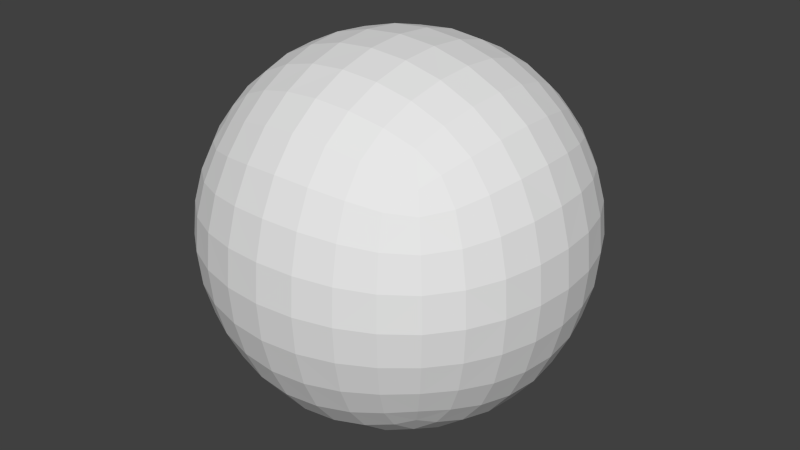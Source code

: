 # Source: gameshell.blend  (saved by Blender 2.79.0; exported with 4.5.12 LTS)
import bpy
from mathutils import Matrix  # noqa: F401  (used for matrix-valued properties, if any)

bpy.ops.wm.read_factory_settings(use_empty=True)
scene = bpy.context.scene
scene.name = 'Scene'

# ---- collections
col_collection_1 = bpy.data.collections.new('Collection 1'); scene.collection.children.link(col_collection_1)

# ---- materials (node trees are filled in below, after node groups)
mat_none = bpy.data.materials.new('None')
mat_none.alpha_threshold = 0.0
mat_none.use_transparent_shadow = False
mat_none.specular_color = (0.8, 0.8, 0.8)
mat_none.roughness = 0.5
mat_none.specular_intensity = 1.0

# ---- material node trees

# ---- world
world_world = bpy.data.worlds.new('World'); scene.world = world_world
world_world.color = (0.05088, 0.05088, 0.05088)
world_world.use_sun_shadow = False
world_world.sun_shadow_jitter_overblur = 0.0
world_world.cycles.sampling_method = 'NONE'
world_world.cycles.sample_map_resolution = 256

# ---- meshes
me_cube = bpy.data.meshes.new('Cube')
me_cube.from_pydata([(-6.714, 0.0, 0.0), (-6.486, -1.338, 1.338), (-6.599, 0.0, 1.362), (-6.148, -1.29, 2.622), (-6.256, 0.0, 2.668), (-5.585, -1.242, 3.794), (-5.684, 0.0, 3.862), (-4.8, -1.218, 4.8), (-4.886, 0.0, 4.886), (-6.599, -1.362, 0.0), (-6.148, -2.622, 1.29), (-5.831, -2.522, 2.522), (-5.312, -2.411, 3.636), (-4.582, -2.353, 4.582), (-6.256, -2.668, 0.0), (-5.585, -3.794, 1.242), (-5.312, -3.636, 2.411), (-4.885, -3.433, 3.433), (-4.27, -3.32, 4.27), (-5.684, -3.862, 0.0), (-4.8, -4.8, 1.218), (-4.582, -4.582, 2.353), (-4.27, -4.27, 3.32), (-3.966, -3.966, 3.966), (-6.486, 1.338, 1.338), (-6.599, 1.362, 0.0), (-6.148, 2.622, 1.29), (-6.256, 2.668, 0.0), (-5.585, 3.794, 1.242), (-5.684, 3.862, 0.0), (-4.8, 4.8, 1.218), (-4.886, 4.886, 0.0), (-6.148, 1.29, 2.622), (-5.831, 2.522, 2.522), (-5.312, 3.636, 2.411), (-4.582, 4.582, 2.353), (-5.585, 1.242, 3.794), (-5.312, 2.411, 3.636), (-4.885, 3.433, 3.433), (-4.27, 4.27, 3.32), (-4.8, 1.218, 4.8), (-4.582, 2.353, 4.582), (-4.27, 3.32, 4.27), (-3.966, 3.966, 3.966), (-6.486, 1.338, -1.338), (-6.599, 0.0, -1.362), (-6.148, 1.29, -2.622), (-6.256, 0.0, -2.668), (-5.585, 1.242, -3.794), (-5.684, 0.0, -3.862), (-4.8, 1.218, -4.8), (-4.886, 0.0, -4.886), (-6.148, 2.622, -1.29), (-5.831, 2.522, -2.522), (-5.312, 2.411, -3.636), (-4.582, 2.353, -4.582), (-5.585, 3.794, -1.242), (-5.312, 3.636, -2.411), (-4.885, 3.433, -3.433), (-4.27, 3.32, -4.27), (-4.8, 4.8, -1.218), (-4.582, 4.582, -2.353), (-4.27, 4.27, -3.32), (-3.966, 3.966, -3.966), (-6.486, -1.338, -1.338), (-6.148, -2.622, -1.29), (-5.585, -3.794, -1.242), (-4.8, -4.8, -1.218), (-4.886, -4.886, 0.0), (-6.148, -1.29, -2.622), (-5.831, -2.522, -2.522), (-5.312, -3.636, -2.411), (-4.582, -4.582, -2.353), (-5.585, -1.242, -3.794), (-5.312, -2.411, -3.636), (-4.885, -3.433, -3.433), (-4.27, -4.27, -3.32), (-4.8, -1.218, -4.8), (-4.582, -2.353, -4.582), (-4.27, -3.32, -4.27), (-3.966, -3.966, -3.966), (0.0, 0.0, -6.714), (-1.338, -1.338, -6.486), (-1.362, 0.0, -6.599), (-2.622, -1.29, -6.148), (-2.668, 0.0, -6.256), (-3.794, -1.242, -5.585), (-3.862, 0.0, -5.684), (0.0, -1.362, -6.599), (-1.29, -2.622, -6.148), (-2.522, -2.522, -5.831), (-3.636, -2.411, -5.312), (0.0, -2.668, -6.256), (-1.242, -3.794, -5.585), (-2.411, -3.636, -5.312), (-3.433, -3.433, -4.885), (0.0, -3.862, -5.684), (-1.218, -4.8, -4.8), (-2.353, -4.582, -4.582), (-3.32, -4.27, -4.27), (-1.338, 1.338, -6.486), (0.0, 1.362, -6.599), (-1.29, 2.622, -6.148), (0.0, 2.668, -6.256), (-1.242, 3.794, -5.585), (0.0, 3.862, -5.684), (-1.218, 4.8, -4.8), (0.0, 4.886, -4.886), (-2.622, 1.29, -6.148), (-2.522, 2.522, -5.831), (-2.411, 3.636, -5.312), (-2.353, 4.582, -4.582), (-3.794, 1.242, -5.585), (-3.636, 2.411, -5.312), (-3.433, 3.433, -4.885), (-3.32, 4.27, -4.27), (1.338, 1.338, -6.486), (1.362, 0.0, -6.599), (2.622, 1.29, -6.148), (2.668, 0.0, -6.256), (3.794, 1.242, -5.585), (3.862, 0.0, -5.684), (4.8, 1.218, -4.8), (4.886, 0.0, -4.886), (1.29, 2.622, -6.148), (2.522, 2.522, -5.831), (3.636, 2.411, -5.312), (4.582, 2.353, -4.582), (1.242, 3.794, -5.585), (2.411, 3.636, -5.312), (3.433, 3.433, -4.885), (4.27, 3.32, -4.27), (1.218, 4.8, -4.8), (2.353, 4.582, -4.582), (3.32, 4.27, -4.27), (3.966, 3.966, -3.966), (1.338, -1.338, -6.486), (1.29, -2.622, -6.148), (1.242, -3.794, -5.585), (1.218, -4.8, -4.8), (0.0, -4.886, -4.886), (2.622, -1.29, -6.148), (2.522, -2.522, -5.831), (2.411, -3.636, -5.312), (2.353, -4.582, -4.582), (3.794, -1.242, -5.585), (3.636, -2.411, -5.312), (3.433, -3.433, -4.885), (3.32, -4.27, -4.27), (4.8, -1.218, -4.8), (4.582, -2.353, -4.582), (4.27, -3.32, -4.27), (3.966, -3.966, -3.966), (6.714, 0.0, 0.0), (6.486, -1.338, -1.338), (6.599, 0.0, -1.362), (6.148, -1.29, -2.622), (6.256, 0.0, -2.668), (5.585, -1.242, -3.794), (5.684, 0.0, -3.862), (6.599, -1.362, 0.0), (6.148, -2.622, -1.29), (5.831, -2.522, -2.522), (5.312, -2.411, -3.636), (6.256, -2.668, 0.0), (5.585, -3.794, -1.242), (5.312, -3.636, -2.411), (4.885, -3.433, -3.433), (5.684, -3.862, 0.0), (4.8, -4.8, -1.218), (4.582, -4.582, -2.353), (4.27, -4.27, -3.32), (6.486, 1.338, -1.338), (6.599, 1.362, 0.0), (6.148, 2.622, -1.29), (6.256, 2.668, 0.0), (5.585, 3.794, -1.242), (5.684, 3.862, 0.0), (4.8, 4.8, -1.218), (4.886, 4.886, 0.0), (6.148, 1.29, -2.622), (5.831, 2.522, -2.522), (5.312, 3.636, -2.411), (4.582, 4.582, -2.353), (5.585, 1.242, -3.794), (5.312, 2.411, -3.636), (4.885, 3.433, -3.433), (4.27, 4.27, -3.32), (6.486, 1.338, 1.338), (6.599, 0.0, 1.362), (6.148, 1.29, 2.622), (6.256, 0.0, 2.668), (5.585, 1.242, 3.794), (5.684, 0.0, 3.862), (4.8, 1.218, 4.8), (4.886, 0.0, 4.886), (6.148, 2.622, 1.29), (5.831, 2.522, 2.522), (5.312, 2.411, 3.636), (4.582, 2.353, 4.582), (5.585, 3.794, 1.242), (5.312, 3.636, 2.411), (4.885, 3.433, 3.433), (4.27, 3.32, 4.27), (4.8, 4.8, 1.218), (4.582, 4.582, 2.353), (4.27, 4.27, 3.32), (3.966, 3.966, 3.966), (6.486, -1.338, 1.338), (6.148, -2.622, 1.29), (5.585, -3.794, 1.242), (4.8, -4.8, 1.218), (4.886, -4.886, 0.0), (6.148, -1.29, 2.622), (5.831, -2.522, 2.522), (5.312, -3.636, 2.411), (4.582, -4.582, 2.353), (5.585, -1.242, 3.794), (5.312, -2.411, 3.636), (4.885, -3.433, 3.433), (4.27, -4.27, 3.32), (4.8, -1.218, 4.8), (4.582, -2.353, 4.582), (4.27, -3.32, 4.27), (3.966, -3.966, 3.966), (0.0, 0.0, 6.714), (1.338, -1.338, 6.486), (1.362, 0.0, 6.599), (2.622, -1.29, 6.148), (2.668, 0.0, 6.256), (3.794, -1.242, 5.585), (3.862, 0.0, 5.684), (0.0, -1.362, 6.599), (1.29, -2.622, 6.148), (2.522, -2.522, 5.831), (3.636, -2.411, 5.312), (0.0, -2.668, 6.256), (1.242, -3.794, 5.585), (2.411, -3.636, 5.312), (3.433, -3.433, 4.885), (0.0, -3.862, 5.684), (1.218, -4.8, 4.8), (2.353, -4.582, 4.582), (3.32, -4.27, 4.27), (1.338, 1.338, 6.486), (0.0, 1.362, 6.599), (1.29, 2.622, 6.148), (0.0, 2.668, 6.256), (1.242, 3.794, 5.585), (0.0, 3.862, 5.684), (1.218, 4.8, 4.8), (0.0, 4.886, 4.886), (2.622, 1.29, 6.148), (2.522, 2.522, 5.831), (2.411, 3.636, 5.312), (2.353, 4.582, 4.582), (3.794, 1.242, 5.585), (3.636, 2.411, 5.312), (3.433, 3.433, 4.885), (3.32, 4.27, 4.27), (-1.338, 1.338, 6.486), (-1.362, 0.0, 6.599), (-2.622, 1.29, 6.148), (-2.668, 0.0, 6.256), (-3.794, 1.242, 5.585), (-3.862, 0.0, 5.684), (-1.29, 2.622, 6.148), (-2.522, 2.522, 5.831), (-3.636, 2.411, 5.312), (-1.242, 3.794, 5.585), (-2.411, 3.636, 5.312), (-3.433, 3.433, 4.885), (-1.218, 4.8, 4.8), (-2.353, 4.582, 4.582), (-3.32, 4.27, 4.27), (-1.338, -1.338, 6.486), (-1.29, -2.622, 6.148), (-1.242, -3.794, 5.585), (-1.218, -4.8, 4.8), (0.0, -4.886, 4.886), (-2.622, -1.29, 6.148), (-2.522, -2.522, 5.831), (-2.411, -3.636, 5.312), (-2.353, -4.582, 4.582), (-3.794, -1.242, 5.585), (-3.636, -2.411, 5.312), (-3.433, -3.433, 4.885), (-3.32, -4.27, 4.27), (0.0, -6.714, 0.0), (-1.338, -6.486, -1.338), (0.0, -6.599, -1.362), (-1.29, -6.148, -2.622), (0.0, -6.256, -2.668), (-1.242, -5.585, -3.794), (0.0, -5.684, -3.862), (-1.362, -6.599, 0.0), (-2.622, -6.148, -1.29), (-2.522, -5.831, -2.522), (-2.411, -5.312, -3.636), (-2.668, -6.256, 0.0), (-3.794, -5.585, -1.242), (-3.636, -5.312, -2.411), (-3.433, -4.885, -3.433), (-3.862, -5.684, 0.0), (1.338, -6.486, -1.338), (1.362, -6.599, 0.0), (2.622, -6.148, -1.29), (2.668, -6.256, 0.0), (3.794, -5.585, -1.242), (3.862, -5.684, 0.0), (1.29, -6.148, -2.622), (2.522, -5.831, -2.522), (3.636, -5.312, -2.411), (1.242, -5.585, -3.794), (2.411, -5.312, -3.636), (3.433, -4.885, -3.433), (1.338, -6.486, 1.338), (0.0, -6.599, 1.362), (1.29, -6.148, 2.622), (0.0, -6.256, 2.668), (1.242, -5.585, 3.794), (0.0, -5.684, 3.862), (2.622, -6.148, 1.29), (2.522, -5.831, 2.522), (2.411, -5.312, 3.636), (3.794, -5.585, 1.242), (3.636, -5.312, 2.411), (3.433, -4.885, 3.433), (-1.338, -6.486, 1.338), (-2.622, -6.148, 1.29), (-3.794, -5.585, 1.242), (-1.29, -6.148, 2.622), (-2.522, -5.831, 2.522), (-3.636, -5.312, 2.411), (-1.242, -5.585, 3.794), (-2.411, -5.312, 3.636), (-3.433, -4.885, 3.433), (0.0, 6.714, 0.0), (1.338, 6.486, -1.338), (0.0, 6.599, -1.362), (1.29, 6.148, -2.622), (0.0, 6.256, -2.668), (1.242, 5.585, -3.794), (0.0, 5.684, -3.862), (1.362, 6.599, 0.0), (2.622, 6.148, -1.29), (2.522, 5.831, -2.522), (2.411, 5.312, -3.636), (2.668, 6.256, 0.0), (3.794, 5.585, -1.242), (3.636, 5.312, -2.411), (3.433, 4.885, -3.433), (3.862, 5.684, 0.0), (-1.338, 6.486, -1.338), (-1.362, 6.599, 0.0), (-2.622, 6.148, -1.29), (-2.668, 6.256, 0.0), (-3.794, 5.585, -1.242), (-3.862, 5.684, 0.0), (-1.29, 6.148, -2.622), (-2.522, 5.831, -2.522), (-3.636, 5.312, -2.411), (-1.242, 5.585, -3.794), (-2.411, 5.312, -3.636), (-3.433, 4.885, -3.433), (-1.338, 6.486, 1.338), (0.0, 6.599, 1.362), (-1.29, 6.148, 2.622), (0.0, 6.256, 2.668), (-1.242, 5.585, 3.794), (0.0, 5.684, 3.862), (-2.622, 6.148, 1.29), (-2.522, 5.831, 2.522), (-2.411, 5.312, 3.636), (-3.794, 5.585, 1.242), (-3.636, 5.312, 2.411), (-3.433, 4.885, 3.433), (1.338, 6.486, 1.338), (2.622, 6.148, 1.29), (3.794, 5.585, 1.242), (1.29, 6.148, 2.622), (2.522, 5.831, 2.522), (3.636, 5.312, 2.411), (1.242, 5.585, 3.794), (2.411, 5.312, 3.636), (3.433, 4.885, 3.433)], [], [(0, 2, 1), (2, 4, 3), (4, 6, 5), (6, 8, 7), (9, 1, 10), (1, 3, 11), (3, 5, 12), (5, 7, 13), (14, 10, 15), (10, 11, 16), (11, 12, 17), (12, 13, 18), (19, 15, 20), (15, 16, 21), (16, 17, 22), (17, 18, 23), (0, 25, 24), (25, 27, 26), (27, 29, 28), (29, 31, 30), (2, 24, 32), (24, 26, 33), (26, 28, 34), (28, 30, 35), (4, 32, 36), (32, 33, 37), (33, 34, 38), (34, 35, 39), (6, 36, 40), (36, 37, 41), (37, 38, 42), (38, 39, 43), (0, 45, 44), (45, 47, 46), (47, 49, 48), (49, 51, 50), (25, 44, 52), (44, 46, 53), (46, 48, 54), (48, 50, 55), (27, 52, 56), (52, 53, 57), (53, 54, 58), (54, 55, 59), (29, 56, 60), (56, 57, 61), (57, 58, 62), (58, 59, 63), (0, 9, 64), (9, 14, 65), (14, 19, 66), (19, 68, 67), (45, 64, 69), (64, 65, 70), (65, 66, 71), (66, 67, 72), (47, 69, 73), (69, 70, 74), (70, 71, 75), (71, 72, 76), (49, 73, 77), (73, 74, 78), (74, 75, 79), (75, 76, 80), (81, 83, 82), (83, 85, 84), (85, 87, 86), (87, 51, 77), (88, 82, 89), (82, 84, 90), (84, 86, 91), (86, 77, 78), (92, 89, 93), (89, 90, 94), (90, 91, 95), (91, 78, 79), (96, 93, 97), (93, 94, 98), (94, 95, 99), (95, 79, 80), (81, 101, 100), (101, 103, 102), (103, 105, 104), (105, 107, 106), (83, 100, 108), (100, 102, 109), (102, 104, 110), (104, 106, 111), (85, 108, 112), (108, 109, 113), (109, 110, 114), (110, 111, 115), (87, 112, 50), (112, 113, 55), (113, 114, 59), (114, 115, 63), (81, 117, 116), (117, 119, 118), (119, 121, 120), (121, 123, 122), (101, 116, 124), (116, 118, 125), (118, 120, 126), (120, 122, 127), (103, 124, 128), (124, 125, 129), (125, 126, 130), (126, 127, 131), (105, 128, 132), (128, 129, 133), (129, 130, 134), (130, 131, 135), (81, 88, 136), (88, 92, 137), (92, 96, 138), (96, 140, 139), (117, 136, 141), (136, 137, 142), (137, 138, 143), (138, 139, 144), (119, 141, 145), (141, 142, 146), (142, 143, 147), (143, 144, 148), (121, 145, 149), (145, 146, 150), (146, 147, 151), (147, 148, 152), (153, 155, 154), (155, 157, 156), (157, 159, 158), (159, 123, 149), (160, 154, 161), (154, 156, 162), (156, 158, 163), (158, 149, 150), (164, 161, 165), (161, 162, 166), (162, 163, 167), (163, 150, 151), (168, 165, 169), (165, 166, 170), (166, 167, 171), (167, 151, 152), (153, 173, 172), (173, 175, 174), (175, 177, 176), (177, 179, 178), (155, 172, 180), (172, 174, 181), (174, 176, 182), (176, 178, 183), (157, 180, 184), (180, 181, 185), (181, 182, 186), (182, 183, 187), (159, 184, 122), (184, 185, 127), (185, 186, 131), (186, 187, 135), (153, 189, 188), (189, 191, 190), (191, 193, 192), (193, 195, 194), (173, 188, 196), (188, 190, 197), (190, 192, 198), (192, 194, 199), (175, 196, 200), (196, 197, 201), (197, 198, 202), (198, 199, 203), (177, 200, 204), (200, 201, 205), (201, 202, 206), (202, 203, 207), (153, 160, 208), (160, 164, 209), (164, 168, 210), (168, 212, 211), (189, 208, 213), (208, 209, 214), (209, 210, 215), (210, 211, 216), (191, 213, 217), (213, 214, 218), (214, 215, 219), (215, 216, 220), (193, 217, 221), (217, 218, 222), (218, 219, 223), (219, 220, 224), (225, 227, 226), (227, 229, 228), (229, 231, 230), (231, 195, 221), (232, 226, 233), (226, 228, 234), (228, 230, 235), (230, 221, 222), (236, 233, 237), (233, 234, 238), (234, 235, 239), (235, 222, 223), (240, 237, 241), (237, 238, 242), (238, 239, 243), (239, 223, 224), (225, 245, 244), (245, 247, 246), (247, 249, 248), (249, 251, 250), (227, 244, 252), (244, 246, 253), (246, 248, 254), (248, 250, 255), (229, 252, 256), (252, 253, 257), (253, 254, 258), (254, 255, 259), (231, 256, 194), (256, 257, 199), (257, 258, 203), (258, 259, 207), (225, 261, 260), (261, 263, 262), (263, 265, 264), (265, 8, 40), (245, 260, 266), (260, 262, 267), (262, 264, 268), (264, 40, 41), (247, 266, 269), (266, 267, 270), (267, 268, 271), (268, 41, 42), (249, 269, 272), (269, 270, 273), (270, 271, 274), (271, 42, 43), (225, 232, 275), (232, 236, 276), (236, 240, 277), (240, 279, 278), (261, 275, 280), (275, 276, 281), (276, 277, 282), (277, 278, 283), (263, 280, 284), (280, 281, 285), (281, 282, 286), (282, 283, 287), (265, 284, 7), (284, 285, 13), (285, 286, 18), (286, 287, 23), (288, 290, 289), (290, 292, 291), (292, 294, 293), (294, 140, 97), (295, 289, 296), (289, 291, 297), (291, 293, 298), (293, 97, 98), (299, 296, 300), (296, 297, 301), (297, 298, 302), (298, 98, 99), (303, 300, 67), (300, 301, 72), (301, 302, 76), (302, 99, 80), (288, 305, 304), (305, 307, 306), (307, 309, 308), (309, 212, 169), (290, 304, 310), (304, 306, 311), (306, 308, 312), (308, 169, 170), (292, 310, 313), (310, 311, 314), (311, 312, 315), (312, 170, 171), (294, 313, 139), (313, 314, 144), (314, 315, 148), (315, 171, 152), (288, 317, 316), (317, 319, 318), (319, 321, 320), (321, 279, 241), (305, 316, 322), (316, 318, 323), (318, 320, 324), (320, 241, 242), (307, 322, 325), (322, 323, 326), (323, 324, 327), (324, 242, 243), (309, 325, 211), (325, 326, 216), (326, 327, 220), (327, 243, 224), (288, 295, 328), (295, 299, 329), (299, 303, 330), (303, 68, 20), (317, 328, 331), (328, 329, 332), (329, 330, 333), (330, 20, 21), (319, 331, 334), (331, 332, 335), (332, 333, 336), (333, 21, 22), (321, 334, 278), (334, 335, 283), (335, 336, 287), (336, 22, 23), (337, 339, 338), (339, 341, 340), (341, 343, 342), (343, 107, 132), (344, 338, 345), (338, 340, 346), (340, 342, 347), (342, 132, 133), (348, 345, 349), (345, 346, 350), (346, 347, 351), (347, 133, 134), (352, 349, 178), (349, 350, 183), (350, 351, 187), (351, 134, 135), (337, 354, 353), (354, 356, 355), (356, 358, 357), (358, 31, 60), (339, 353, 359), (353, 355, 360), (355, 357, 361), (357, 60, 61), (341, 359, 362), (359, 360, 363), (360, 361, 364), (361, 61, 62), (343, 362, 106), (362, 363, 111), (363, 364, 115), (364, 62, 63), (337, 366, 365), (366, 368, 367), (368, 370, 369), (370, 251, 272), (354, 365, 371), (365, 367, 372), (367, 369, 373), (369, 272, 273), (356, 371, 374), (371, 372, 375), (372, 373, 376), (373, 273, 274), (358, 374, 30), (374, 375, 35), (375, 376, 39), (376, 274, 43), (337, 344, 377), (344, 348, 378), (348, 352, 379), (352, 179, 204), (366, 377, 380), (377, 378, 381), (378, 379, 382), (379, 204, 205), (368, 380, 383), (380, 381, 384), (381, 382, 385), (382, 205, 206), (370, 383, 250), (383, 384, 255), (384, 385, 259), (385, 206, 207), (0, 1, 9), (2, 3, 1), (4, 5, 3), (6, 7, 5), (9, 10, 14), (1, 11, 10), (3, 12, 11), (5, 13, 12), (14, 15, 19), (10, 16, 15), (11, 17, 16), (12, 18, 17), (19, 20, 68), (15, 21, 20), (16, 22, 21), (17, 23, 22), (0, 24, 2), (25, 26, 24), (27, 28, 26), (29, 30, 28), (2, 32, 4), (24, 33, 32), (26, 34, 33), (28, 35, 34), (4, 36, 6), (32, 37, 36), (33, 38, 37), (34, 39, 38), (6, 40, 8), (36, 41, 40), (37, 42, 41), (38, 43, 42), (0, 44, 25), (45, 46, 44), (47, 48, 46), (49, 50, 48), (25, 52, 27), (44, 53, 52), (46, 54, 53), (48, 55, 54), (27, 56, 29), (52, 57, 56), (53, 58, 57), (54, 59, 58), (29, 60, 31), (56, 61, 60), (57, 62, 61), (58, 63, 62), (0, 64, 45), (9, 65, 64), (14, 66, 65), (19, 67, 66), (45, 69, 47), (64, 70, 69), (65, 71, 70), (66, 72, 71), (47, 73, 49), (69, 74, 73), (70, 75, 74), (71, 76, 75), (49, 77, 51), (73, 78, 77), (74, 79, 78), (75, 80, 79), (81, 82, 88), (83, 84, 82), (85, 86, 84), (87, 77, 86), (88, 89, 92), (82, 90, 89), (84, 91, 90), (86, 78, 91), (92, 93, 96), (89, 94, 93), (90, 95, 94), (91, 79, 95), (96, 97, 140), (93, 98, 97), (94, 99, 98), (95, 80, 99), (81, 100, 83), (101, 102, 100), (103, 104, 102), (105, 106, 104), (83, 108, 85), (100, 109, 108), (102, 110, 109), (104, 111, 110), (85, 112, 87), (108, 113, 112), (109, 114, 113), (110, 115, 114), (87, 50, 51), (112, 55, 50), (113, 59, 55), (114, 63, 59), (81, 116, 101), (117, 118, 116), (119, 120, 118), (121, 122, 120), (101, 124, 103), (116, 125, 124), (118, 126, 125), (120, 127, 126), (103, 128, 105), (124, 129, 128), (125, 130, 129), (126, 131, 130), (105, 132, 107), (128, 133, 132), (129, 134, 133), (130, 135, 134), (81, 136, 117), (88, 137, 136), (92, 138, 137), (96, 139, 138), (117, 141, 119), (136, 142, 141), (137, 143, 142), (138, 144, 143), (119, 145, 121), (141, 146, 145), (142, 147, 146), (143, 148, 147), (121, 149, 123), (145, 150, 149), (146, 151, 150), (147, 152, 151), (153, 154, 160), (155, 156, 154), (157, 158, 156), (159, 149, 158), (160, 161, 164), (154, 162, 161), (156, 163, 162), (158, 150, 163), (164, 165, 168), (161, 166, 165), (162, 167, 166), (163, 151, 167), (168, 169, 212), (165, 170, 169), (166, 171, 170), (167, 152, 171), (153, 172, 155), (173, 174, 172), (175, 176, 174), (177, 178, 176), (155, 180, 157), (172, 181, 180), (174, 182, 181), (176, 183, 182), (157, 184, 159), (180, 185, 184), (181, 186, 185), (182, 187, 186), (159, 122, 123), (184, 127, 122), (185, 131, 127), (186, 135, 131), (153, 188, 173), (189, 190, 188), (191, 192, 190), (193, 194, 192), (173, 196, 175), (188, 197, 196), (190, 198, 197), (192, 199, 198), (175, 200, 177), (196, 201, 200), (197, 202, 201), (198, 203, 202), (177, 204, 179), (200, 205, 204), (201, 206, 205), (202, 207, 206), (153, 208, 189), (160, 209, 208), (164, 210, 209), (168, 211, 210), (189, 213, 191), (208, 214, 213), (209, 215, 214), (210, 216, 215), (191, 217, 193), (213, 218, 217), (214, 219, 218), (215, 220, 219), (193, 221, 195), (217, 222, 221), (218, 223, 222), (219, 224, 223), (225, 226, 232), (227, 228, 226), (229, 230, 228), (231, 221, 230), (232, 233, 236), (226, 234, 233), (228, 235, 234), (230, 222, 235), (236, 237, 240), (233, 238, 237), (234, 239, 238), (235, 223, 239), (240, 241, 279), (237, 242, 241), (238, 243, 242), (239, 224, 243), (225, 244, 227), (245, 246, 244), (247, 248, 246), (249, 250, 248), (227, 252, 229), (244, 253, 252), (246, 254, 253), (248, 255, 254), (229, 256, 231), (252, 257, 256), (253, 258, 257), (254, 259, 258), (231, 194, 195), (256, 199, 194), (257, 203, 199), (258, 207, 203), (225, 260, 245), (261, 262, 260), (263, 264, 262), (265, 40, 264), (245, 266, 247), (260, 267, 266), (262, 268, 267), (264, 41, 268), (247, 269, 249), (266, 270, 269), (267, 271, 270), (268, 42, 271), (249, 272, 251), (269, 273, 272), (270, 274, 273), (271, 43, 274), (225, 275, 261), (232, 276, 275), (236, 277, 276), (240, 278, 277), (261, 280, 263), (275, 281, 280), (276, 282, 281), (277, 283, 282), (263, 284, 265), (280, 285, 284), (281, 286, 285), (282, 287, 286), (265, 7, 8), (284, 13, 7), (285, 18, 13), (286, 23, 18), (288, 289, 295), (290, 291, 289), (292, 293, 291), (294, 97, 293), (295, 296, 299), (289, 297, 296), (291, 298, 297), (293, 98, 298), (299, 300, 303), (296, 301, 300), (297, 302, 301), (298, 99, 302), (303, 67, 68), (300, 72, 67), (301, 76, 72), (302, 80, 76), (288, 304, 290), (305, 306, 304), (307, 308, 306), (309, 169, 308), (290, 310, 292), (304, 311, 310), (306, 312, 311), (308, 170, 312), (292, 313, 294), (310, 314, 313), (311, 315, 314), (312, 171, 315), (294, 139, 140), (313, 144, 139), (314, 148, 144), (315, 152, 148), (288, 316, 305), (317, 318, 316), (319, 320, 318), (321, 241, 320), (305, 322, 307), (316, 323, 322), (318, 324, 323), (320, 242, 324), (307, 325, 309), (322, 326, 325), (323, 327, 326), (324, 243, 327), (309, 211, 212), (325, 216, 211), (326, 220, 216), (327, 224, 220), (288, 328, 317), (295, 329, 328), (299, 330, 329), (303, 20, 330), (317, 331, 319), (328, 332, 331), (329, 333, 332), (330, 21, 333), (319, 334, 321), (331, 335, 334), (332, 336, 335), (333, 22, 336), (321, 278, 279), (334, 283, 278), (335, 287, 283), (336, 23, 287), (337, 338, 344), (339, 340, 338), (341, 342, 340), (343, 132, 342), (344, 345, 348), (338, 346, 345), (340, 347, 346), (342, 133, 347), (348, 349, 352), (345, 350, 349), (346, 351, 350), (347, 134, 351), (352, 178, 179), (349, 183, 178), (350, 187, 183), (351, 135, 187), (337, 353, 339), (354, 355, 353), (356, 357, 355), (358, 60, 357), (339, 359, 341), (353, 360, 359), (355, 361, 360), (357, 61, 361), (341, 362, 343), (359, 363, 362), (360, 364, 363), (361, 62, 364), (343, 106, 107), (362, 111, 106), (363, 115, 111), (364, 63, 115), (337, 365, 354), (366, 367, 365), (368, 369, 367), (370, 272, 369), (354, 371, 356), (365, 372, 371), (367, 373, 372), (369, 273, 373), (356, 374, 358), (371, 375, 374), (372, 376, 375), (373, 274, 376), (358, 30, 31), (374, 35, 30), (375, 39, 35), (376, 43, 39), (337, 377, 366), (344, 378, 377), (348, 379, 378), (352, 204, 379), (366, 380, 368), (377, 381, 380), (378, 382, 381), (379, 205, 382), (368, 383, 370), (380, 384, 383), (381, 385, 384), (382, 206, 385), (370, 250, 251), (383, 255, 250), (384, 259, 255), (385, 207, 259)])
me_cube.materials.append(mat_none)
me_cube.use_remesh_preserve_volume = False
me_cube.use_remesh_preserve_attributes = False
me_cube.use_mirror_vertex_groups = False
me_cube.update()
me_cube.normals_split_custom_set([tuple(v) for v in zip(*[iter([0.9928, 0.08551, -0.08378, 0.9928, 0.08551, -0.08378, 0.9928, 0.08551, -0.08378, 0.9631, 0.08976, -0.2536, 0.9631, 0.08976, -0.2536, 0.9631, 0.08976, -0.2536, 0.8978, 0.09477, -0.4301, 0.8978, 0.09477, -0.4301, 0.8978, 0.09477, -0.4301, 0.7849, 0.09787, -0.6119, 0.7849, 0.09787, -0.6119, 0.7849, 0.09787, -0.6119, 0.9625, 0.2571, -0.08606, 0.9625, 0.2571, -0.08606, 0.9625, 0.2571, -0.08606, 0.9311, 0.2603, -0.2554, 0.9311, 0.2603, -0.2554, 0.9311, 0.2603, -0.2554, 0.8663, 0.2606, -0.4262, 0.8663, 0.2606, -0.4262, 0.8663, 0.2606, -0.4262, 0.7583, 0.2604, -0.5977, 0.7583, 0.2604, -0.5977, 0.7583, 0.2604, -0.5977, 0.8965, 0.4337, -0.09074, 0.8965, 0.4337, -0.09074, 0.8965, 0.4337, -0.09074, 0.8657, 0.4292, -0.2575, 0.8657, 0.4292, -0.2575, 0.8657, 0.4292, -0.2575, 0.806, 0.4196, -0.4175, 0.806, 0.4196, -0.4175, 0.806, 0.4196, -0.4175, 0.7089, 0.4134, -0.5715, 0.7089, 0.4134, -0.5715, 0.7089, 0.4134, -0.5715, 0.7838, 0.6137, -0.09573, 0.7838, 0.6137, -0.09573, 0.7838, 0.6137, -0.09573, 0.7575, 0.5995, -0.2585, 0.7575, 0.5995, -0.2585, 0.7575, 0.5995, -0.2585, 0.708, 0.575, -0.4099, 0.708, 0.575, -0.4099, 0.708, 0.575, -0.4099, 0.6339, 0.5537, -0.54, 0.6339, 0.5537, -0.54, 0.6339, 0.5537, -0.54, 0.9928, -0.08378, -0.08551, 0.9928, -0.08378, -0.08551, 0.9928, -0.08378, -0.08551, 0.9631, -0.2536, -0.08976, 0.9631, -0.2536, -0.08976, 0.9631, -0.2536, -0.08976, 0.8978, -0.4301, -0.09477, 0.8978, -0.4301, -0.09477, 0.8978, -0.4301, -0.09477, 0.7849, -0.6119, -0.09787, 0.7849, -0.6119, -0.09787, 0.7849, -0.6119, -0.09787, 0.9625, -0.08606, -0.2571, 0.9625, -0.08606, -0.2571, 0.9625, -0.08606, -0.2571, 0.9311, -0.2554, -0.2603, 0.9311, -0.2554, -0.2603, 0.9311, -0.2554, -0.2603, 0.8663, -0.4262, -0.2606, 0.8663, -0.4262, -0.2606, 0.8663, -0.4262, -0.2606, 0.7583, -0.5977, -0.2604, 0.7583, -0.5977, -0.2604, 0.7583, -0.5977, -0.2604, 0.8965, -0.09074, -0.4337, 0.8965, -0.09074, -0.4337, 0.8965, -0.09074, -0.4337, 0.8657, -0.2575, -0.4292, 0.8657, -0.2575, -0.4292, 0.8657, -0.2575, -0.4292, 0.806, -0.4175, -0.4196, 0.806, -0.4175, -0.4196, 0.806, -0.4175, -0.4196, 0.7089, -0.5715, -0.4134, 0.7089, -0.5715, -0.4134, 0.7089, -0.5715, -0.4134, 0.7838, -0.09573, -0.6137, 0.7838, -0.09573, -0.6137, 0.7838, -0.09573, -0.6137, 0.7575, -0.2585, -0.5995, 0.7575, -0.2585, -0.5995, 0.7575, -0.2585, -0.5995, 0.708, -0.4099, -0.575, 0.708, -0.4099, -0.575, 0.708, -0.4099, -0.575, 0.6339, -0.54, -0.5537, 0.6339, -0.54, -0.5537, 0.6339, -0.54, -0.5537, 0.9928, -0.08551, 0.08378, 0.9928, -0.08551, 0.08378, 0.9928, -0.08551, 0.08378, 0.9631, -0.08976, 0.2536, 0.9631, -0.08976, 0.2536, 0.9631, -0.08976, 0.2536, 0.8978, -0.09477, 0.4301, 0.8978, -0.09477, 0.4301, 0.8978, -0.09477, 0.4301, 0.7849, -0.09787, 0.6119, 0.7849, -0.09787, 0.6119, 0.7849, -0.09787, 0.6119, 0.9625, -0.2571, 0.08606, 0.9625, -0.2571, 0.08606, 0.9625, -0.2571, 0.08606, 0.9311, -0.2603, 0.2554, 0.9311, -0.2603, 0.2554, 0.9311, -0.2603, 0.2554, 0.8663, -0.2606, 0.4262, 0.8663, -0.2606, 0.4262, 0.8663, -0.2606, 0.4262, 0.7583, -0.2604, 0.5977, 0.7583, -0.2604, 0.5977, 0.7583, -0.2604, 0.5977, 0.8965, -0.4337, 0.09074, 0.8965, -0.4337, 0.09074, 0.8965, -0.4337, 0.09074, 0.8657, -0.4292, 0.2575, 0.8657, -0.4292, 0.2575, 0.8657, -0.4292, 0.2575, 0.806, -0.4196, 0.4175, 0.806, -0.4196, 0.4175, 0.806, -0.4196, 0.4175, 0.7089, -0.4134, 0.5715, 0.7089, -0.4134, 0.5715, 0.7089, -0.4134, 0.5715, 0.7838, -0.6137, 0.09573, 0.7838, -0.6137, 0.09573, 0.7838, -0.6137, 0.09573, 0.7575, -0.5995, 0.2585, 0.7575, -0.5995, 0.2585, 0.7575, -0.5995, 0.2585, 0.708, -0.575, 0.4099, 0.708, -0.575, 0.4099, 0.708, -0.575, 0.4099, 0.6339, -0.5537, 0.54, 0.6339, -0.5537, 0.54, 0.6339, -0.5537, 0.54, 0.9928, 0.08378, 0.08551, 0.9928, 0.08378, 0.08551, 0.9928, 0.08378, 0.08551, 0.9631, 0.2536, 0.08976, 0.9631, 0.2536, 0.08976, 0.9631, 0.2536, 0.08976, 0.8978, 0.4301, 0.09477, 0.8978, 0.4301, 0.09477, 0.8978, 0.4301, 0.09477, 0.7849, 0.6119, 0.09787, 0.7849, 0.6119, 0.09787, 0.7849, 0.6119, 0.09787, 0.9625, 0.08606, 0.2571, 0.9625, 0.08606, 0.2571, 0.9625, 0.08606, 0.2571, 0.9311, 0.2554, 0.2603, 0.9311, 0.2554, 0.2603, 0.9311, 0.2554, 0.2603, 0.8663, 0.4262, 0.2606, 0.8663, 0.4262, 0.2606, 0.8663, 0.4262, 0.2606, 0.7583, 0.5977, 0.2604, 0.7583, 0.5977, 0.2604, 0.7583, 0.5977, 0.2604, 0.8965, 0.09074, 0.4337, 0.8965, 0.09074, 0.4337, 0.8965, 0.09074, 0.4337, 0.8657, 0.2575, 0.4292, 0.8657, 0.2575, 0.4292, 0.8657, 0.2575, 0.4292, 0.806, 0.4175, 0.4196, 0.806, 0.4175, 0.4196, 0.806, 0.4175, 0.4196, 0.7089, 0.5715, 0.4134, 0.7089, 0.5715, 0.4134, 0.7089, 0.5715, 0.4134, 0.7838, 0.09573, 0.6137, 0.7838, 0.09573, 0.6137, 0.7838, 0.09573, 0.6137, 0.7575, 0.2585, 0.5995, 0.7575, 0.2585, 0.5995, 0.7575, 0.2585, 0.5995, 0.708, 0.4099, 0.575, 0.708, 0.4099, 0.575, 0.708, 0.4099, 0.575, 0.6339, 0.54, 0.5537, 0.6339, 0.54, 0.5537, 0.6339, 0.54, 0.5537, 0.08378, 0.08551, 0.9928, 0.08378, 0.08551, 0.9928, 0.08378, 0.08551, 0.9928, 0.2536, 0.08976, 0.9631, 0.2536, 0.08976, 0.9631, 0.2536, 0.08976, 0.9631, 0.4301, 0.09477, 0.8978, 0.4301, 0.09477, 0.8978, 0.4301, 0.09477, 0.8978, 0.6119, 0.09787, 0.7849, 0.6119, 0.09787, 0.7849, 0.6119, 0.09787, 0.7849, 0.08606, 0.2571, 0.9625, 0.08606, 0.2571, 0.9625, 0.08606, 0.2571, 0.9625, 0.2554, 0.2603, 0.9311, 0.2554, 0.2603, 0.9311, 0.2554, 0.2603, 0.9311, 0.4262, 0.2606, 0.8663, 0.4262, 0.2606, 0.8663, 0.4262, 0.2606, 0.8663, 0.5977, 0.2604, 0.7583, 0.5977, 0.2604, 0.7583, 0.5977, 0.2604, 0.7583, 0.09074, 0.4337, 0.8965, 0.09074, 0.4337, 0.8965, 0.09074, 0.4337, 0.8965, 0.2575, 0.4292, 0.8657, 0.2575, 0.4292, 0.8657, 0.2575, 0.4292, 0.8657, 0.4175, 0.4196, 0.806, 0.4175, 0.4196, 0.806, 0.4175, 0.4196, 0.806, 0.5715, 0.4134, 0.7089, 0.5715, 0.4134, 0.7089, 0.5715, 0.4134, 0.7089, 0.09573, 0.6137, 0.7838, 0.09573, 0.6137, 0.7838, 0.09573, 0.6137, 0.7838, 0.2585, 0.5995, 0.7575, 0.2585, 0.5995, 0.7575, 0.2585, 0.5995, 0.7575, 0.4099, 0.575, 0.708, 0.4099, 0.575, 0.708, 0.4099, 0.575, 0.708, 0.54, 0.5537, 0.6339, 0.54, 0.5537, 0.6339, 0.54, 0.5537, 0.6339, 0.08551, -0.08378, 0.9928, 0.08551, -0.08378, 0.9928, 0.08551, -0.08378, 0.9928, 0.08976, -0.2536, 0.9631, 0.08976, -0.2536, 0.9631, 0.08976, -0.2536, 0.9631, 0.09477, -0.4301, 0.8978, 0.09477, -0.4301, 0.8978, 0.09477, -0.4301, 0.8978, 0.09787, -0.6119, 0.7849, 0.09787, -0.6119, 0.7849, 0.09787, -0.6119, 0.7849, 0.2571, -0.08606, 0.9625, 0.2571, -0.08606, 0.9625, 0.2571, -0.08606, 0.9625, 0.2603, -0.2554, 0.9311, 0.2603, -0.2554, 0.9311, 0.2603, -0.2554, 0.9311, 0.2606, -0.4262, 0.8663, 0.2606, -0.4262, 0.8663, 0.2606, -0.4262, 0.8663, 0.2604, -0.5977, 0.7583, 0.2604, -0.5977, 0.7583, 0.2604, -0.5977, 0.7583, 0.4337, -0.09074, 0.8965, 0.4337, -0.09074, 0.8965, 0.4337, -0.09074, 0.8965, 0.4292, -0.2575, 0.8657, 0.4292, -0.2575, 0.8657, 0.4292, -0.2575, 0.8657, 0.4196, -0.4175, 0.806, 0.4196, -0.4175, 0.806, 0.4196, -0.4175, 0.806, 0.4134, -0.5715, 0.7089, 0.4134, -0.5715, 0.7089, 0.4134, -0.5715, 0.7089, 0.6137, -0.09573, 0.7838, 0.6137, -0.09573, 0.7838, 0.6137, -0.09573, 0.7838, 0.5995, -0.2585, 0.7575, 0.5995, -0.2585, 0.7575, 0.5995, -0.2585, 0.7575, 0.575, -0.4099, 0.708, 0.575, -0.4099, 0.708, 0.575, -0.4099, 0.708, 0.5537, -0.54, 0.6339, 0.5537, -0.54, 0.6339, 0.5537, -0.54, 0.6339, -0.08378, -0.08551, 0.9928, -0.08378, -0.08551, 0.9928, -0.08378, -0.08551, 0.9928, -0.2536, -0.08976, 0.9631, -0.2536, -0.08976, 0.9631, -0.2536, -0.08976, 0.9631, -0.4301, -0.09477, 0.8978, -0.4301, -0.09477, 0.8978, -0.4301, -0.09477, 0.8978, -0.6119, -0.09787, 0.7849, -0.6119, -0.09787, 0.7849, -0.6119, -0.09787, 0.7849, -0.08606, -0.2571, 0.9625, -0.08606, -0.2571, 0.9625, -0.08606, -0.2571, 0.9625, -0.2554, -0.2603, 0.9311, -0.2554, -0.2603, 0.9311, -0.2554, -0.2603, 0.9311, -0.4262, -0.2606, 0.8663, -0.4262, -0.2606, 0.8663, -0.4262, -0.2606, 0.8663, -0.5977, -0.2604, 0.7583, -0.5977, -0.2604, 0.7583, -0.5977, -0.2604, 0.7583, -0.09074, -0.4337, 0.8965, -0.09074, -0.4337, 0.8965, -0.09074, -0.4337, 0.8965, -0.2575, -0.4292, 0.8657, -0.2575, -0.4292, 0.8657, -0.2575, -0.4292, 0.8657, -0.4175, -0.4196, 0.806, -0.4175, -0.4196, 0.806, -0.4175, -0.4196, 0.806, -0.5715, -0.4134, 0.7089, -0.5715, -0.4134, 0.7089, -0.5715, -0.4134, 0.7089, -0.09573, -0.6137, 0.7838, -0.09573, -0.6137, 0.7838, -0.09573, -0.6137, 0.7838, -0.2585, -0.5995, 0.7575, -0.2585, -0.5995, 0.7575, -0.2585, -0.5995, 0.7575, -0.4099, -0.575, 0.708, -0.4099, -0.575, 0.708, -0.4099, -0.575, 0.708, -0.54, -0.5537, 0.6339, -0.54, -0.5537, 0.6339, -0.54, -0.5537, 0.6339, -0.08551, 0.08378, 0.9928, -0.08551, 0.08378, 0.9928, -0.08551, 0.08378, 0.9928, -0.08976, 0.2536, 0.9631, -0.08976, 0.2536, 0.9631, -0.08976, 0.2536, 0.9631, -0.09477, 0.4301, 0.8978, -0.09477, 0.4301, 0.8978, -0.09477, 0.4301, 0.8978, -0.09787, 0.6119, 0.7849, -0.09787, 0.6119, 0.7849, -0.09787, 0.6119, 0.7849, -0.2571, 0.08606, 0.9625, -0.2571, 0.08606, 0.9625, -0.2571, 0.08606, 0.9625, -0.2603, 0.2554, 0.9311, -0.2603, 0.2554, 0.9311, -0.2603, 0.2554, 0.9311, -0.2606, 0.4262, 0.8663, -0.2606, 0.4262, 0.8663, -0.2606, 0.4262, 0.8663, -0.2604, 0.5977, 0.7583, -0.2604, 0.5977, 0.7583, -0.2604, 0.5977, 0.7583, -0.4337, 0.09074, 0.8965, -0.4337, 0.09074, 0.8965, -0.4337, 0.09074, 0.8965, -0.4292, 0.2575, 0.8657, -0.4292, 0.2575, 0.8657, -0.4292, 0.2575, 0.8657, -0.4196, 0.4175, 0.806, -0.4196, 0.4175, 0.806, -0.4196, 0.4175, 0.806, -0.4134, 0.5715, 0.7089, -0.4134, 0.5715, 0.7089, -0.4134, 0.5715, 0.7089, -0.6137, 0.09573, 0.7838, -0.6137, 0.09573, 0.7838, -0.6137, 0.09573, 0.7838, -0.5995, 0.2585, 0.7575, -0.5995, 0.2585, 0.7575, -0.5995, 0.2585, 0.7575, -0.575, 0.4099, 0.708, -0.575, 0.4099, 0.708, -0.575, 0.4099, 0.708, -0.5537, 0.54, 0.6339, -0.5537, 0.54, 0.6339, -0.5537, 0.54, 0.6339, -0.9928, 0.08551, 0.08378, -0.9928, 0.08551, 0.08378, -0.9928, 0.08551, 0.08378, -0.9631, 0.08976, 0.2536, -0.9631, 0.08976, 0.2536, -0.9631, 0.08976, 0.2536, -0.8978, 0.09477, 0.4301, -0.8978, 0.09477, 0.4301, -0.8978, 0.09477, 0.4301, -0.7849, 0.09787, 0.6119, -0.7849, 0.09787, 0.6119, -0.7849, 0.09787, 0.6119, -0.9625, 0.2571, 0.08606, -0.9625, 0.2571, 0.08606, -0.9625, 0.2571, 0.08606, -0.9311, 0.2603, 0.2554, -0.9311, 0.2603, 0.2554, -0.9311, 0.2603, 0.2554, -0.8663, 0.2606, 0.4262, -0.8663, 0.2606, 0.4262, -0.8663, 0.2606, 0.4262, -0.7583, 0.2604, 0.5977, -0.7583, 0.2604, 0.5977, -0.7583, 0.2604, 0.5977, -0.8965, 0.4337, 0.09074, -0.8965, 0.4337, 0.09074, -0.8965, 0.4337, 0.09074, -0.8657, 0.4292, 0.2575, -0.8657, 0.4292, 0.2575, -0.8657, 0.4292, 0.2575, -0.806, 0.4196, 0.4175, -0.806, 0.4196, 0.4175, -0.806, 0.4196, 0.4175, -0.7089, 0.4134, 0.5715, -0.7089, 0.4134, 0.5715, -0.7089, 0.4134, 0.5715, -0.7838, 0.6137, 0.09573, -0.7838, 0.6137, 0.09573, -0.7838, 0.6137, 0.09573, -0.7575, 0.5995, 0.2585, -0.7575, 0.5995, 0.2585, -0.7575, 0.5995, 0.2585, -0.708, 0.575, 0.4099, -0.708, 0.575, 0.4099, -0.708, 0.575, 0.4099, -0.6339, 0.5537, 0.54, -0.6339, 0.5537, 0.54, -0.6339, 0.5537, 0.54, -0.9928, -0.08378, 0.08551, -0.9928, -0.08378, 0.08551, -0.9928, -0.08378, 0.08551, -0.9631, -0.2536, 0.08976, -0.9631, -0.2536, 0.08976, -0.9631, -0.2536, 0.08976, -0.8978, -0.4301, 0.09477, -0.8978, -0.4301, 0.09477, -0.8978, -0.4301, 0.09477, -0.7849, -0.6119, 0.09787, -0.7849, -0.6119, 0.09787, -0.7849, -0.6119, 0.09787, -0.9625, -0.08606, 0.2571, -0.9625, -0.08606, 0.2571, -0.9625, -0.08606, 0.2571, -0.9311, -0.2554, 0.2603, -0.9311, -0.2554, 0.2603, -0.9311, -0.2554, 0.2603, -0.8663, -0.4262, 0.2606, -0.8663, -0.4262, 0.2606, -0.8663, -0.4262, 0.2606, -0.7583, -0.5977, 0.2604, -0.7583, -0.5977, 0.2604, -0.7583, -0.5977, 0.2604, -0.8965, -0.09074, 0.4337, -0.8965, -0.09074, 0.4337, -0.8965, -0.09074, 0.4337, -0.8657, -0.2575, 0.4292, -0.8657, -0.2575, 0.4292, -0.8657, -0.2575, 0.4292, -0.806, -0.4175, 0.4196, -0.806, -0.4175, 0.4196, -0.806, -0.4175, 0.4196, -0.7089, -0.5715, 0.4134, -0.7089, -0.5715, 0.4134, -0.7089, -0.5715, 0.4134, -0.7838, -0.09573, 0.6137, -0.7838, -0.09573, 0.6137, -0.7838, -0.09573, 0.6137, -0.7575, -0.2585, 0.5995, -0.7575, -0.2585, 0.5995, -0.7575, -0.2585, 0.5995, -0.708, -0.4099, 0.575, -0.708, -0.4099, 0.575, -0.708, -0.4099, 0.575, -0.6339, -0.54, 0.5537, -0.6339, -0.54, 0.5537, -0.6339, -0.54, 0.5537, -0.9928, -0.08551, -0.08378, -0.9928, -0.08551, -0.08378, -0.9928, -0.08551, -0.08378, -0.9631, -0.08976, -0.2536, -0.9631, -0.08976, -0.2536, -0.9631, -0.08976, -0.2536, -0.8978, -0.09477, -0.4301, -0.8978, -0.09477, -0.4301, -0.8978, -0.09477, -0.4301, -0.7849, -0.09787, -0.6119, -0.7849, -0.09787, -0.6119, -0.7849, -0.09787, -0.6119, -0.9625, -0.2571, -0.08606, -0.9625, -0.2571, -0.08606, -0.9625, -0.2571, -0.08606, -0.9311, -0.2603, -0.2554, -0.9311, -0.2603, -0.2554, -0.9311, -0.2603, -0.2554, -0.8663, -0.2606, -0.4262, -0.8663, -0.2606, -0.4262, -0.8663, -0.2606, -0.4262, -0.7583, -0.2604, -0.5977, -0.7583, -0.2604, -0.5977, -0.7583, -0.2604, -0.5977, -0.8965, -0.4337, -0.09074, -0.8965, -0.4337, -0.09074, -0.8965, -0.4337, -0.09074, -0.8657, -0.4292, -0.2575, -0.8657, -0.4292, -0.2575, -0.8657, -0.4292, -0.2575, -0.806, -0.4196, -0.4175, -0.806, -0.4196, -0.4175, -0.806, -0.4196, -0.4175, -0.7089, -0.4134, -0.5715, -0.7089, -0.4134, -0.5715, -0.7089, -0.4134, -0.5715, -0.7838, -0.6137, -0.09573, -0.7838, -0.6137, -0.09573, -0.7838, -0.6137, -0.09573, -0.7575, -0.5995, -0.2585, -0.7575, -0.5995, -0.2585, -0.7575, -0.5995, -0.2585, -0.708, -0.575, -0.4099, -0.708, -0.575, -0.4099, -0.708, -0.575, -0.4099, -0.6339, -0.5537, -0.54, -0.6339, -0.5537, -0.54, -0.6339, -0.5537, -0.54, -0.9928, 0.08378, -0.08551, -0.9928, 0.08378, -0.08551, -0.9928, 0.08378, -0.08551, -0.9631, 0.2536, -0.08976, -0.9631, 0.2536, -0.08976, -0.9631, 0.2536, -0.08976, -0.8978, 0.4301, -0.09477, -0.8978, 0.4301, -0.09477, -0.8978, 0.4301, -0.09477, -0.7849, 0.6119, -0.09787, -0.7849, 0.6119, -0.09787, -0.7849, 0.6119, -0.09787, -0.9625, 0.08606, -0.2571, -0.9625, 0.08606, -0.2571, -0.9625, 0.08606, -0.2571, -0.9311, 0.2554, -0.2603, -0.9311, 0.2554, -0.2603, -0.9311, 0.2554, -0.2603, -0.8663, 0.4262, -0.2606, -0.8663, 0.4262, -0.2606, -0.8663, 0.4262, -0.2606, -0.7583, 0.5977, -0.2604, -0.7583, 0.5977, -0.2604, -0.7583, 0.5977, -0.2604, -0.8965, 0.09074, -0.4337, -0.8965, 0.09074, -0.4337, -0.8965, 0.09074, -0.4337, -0.8657, 0.2575, -0.4292, -0.8657, 0.2575, -0.4292, -0.8657, 0.2575, -0.4292, -0.806, 0.4175, -0.4196, -0.806, 0.4175, -0.4196, -0.806, 0.4175, -0.4196, -0.7089, 0.5715, -0.4134, -0.7089, 0.5715, -0.4134, -0.7089, 0.5715, -0.4134, -0.7838, 0.09573, -0.6137, -0.7838, 0.09573, -0.6137, -0.7838, 0.09573, -0.6137, -0.7575, 0.2585, -0.5995, -0.7575, 0.2585, -0.5995, -0.7575, 0.2585, -0.5995, -0.708, 0.4099, -0.575, -0.708, 0.4099, -0.575, -0.708, 0.4099, -0.575, -0.6339, 0.54, -0.5537, -0.6339, 0.54, -0.5537, -0.6339, 0.54, -0.5537, -0.08378, 0.08551, -0.9928, -0.08378, 0.08551, -0.9928, -0.08378, 0.08551, -0.9928, -0.2536, 0.08976, -0.9631, -0.2536, 0.08976, -0.9631, -0.2536, 0.08976, -0.9631, -0.4301, 0.09477, -0.8978, -0.4301, 0.09477, -0.8978, -0.4301, 0.09477, -0.8978, -0.6119, 0.09787, -0.7849, -0.6119, 0.09787, -0.7849, -0.6119, 0.09787, -0.7849, -0.08606, 0.2571, -0.9625, -0.08606, 0.2571, -0.9625, -0.08606, 0.2571, -0.9625, -0.2554, 0.2603, -0.9311, -0.2554, 0.2603, -0.9311, -0.2554, 0.2603, -0.9311, -0.4262, 0.2606, -0.8663, -0.4262, 0.2606, -0.8663, -0.4262, 0.2606, -0.8663, -0.5977, 0.2604, -0.7583, -0.5977, 0.2604, -0.7583, -0.5977, 0.2604, -0.7583, -0.09074, 0.4337, -0.8965, -0.09074, 0.4337, -0.8965, -0.09074, 0.4337, -0.8965, -0.2575, 0.4292, -0.8657, -0.2575, 0.4292, -0.8657, -0.2575, 0.4292, -0.8657, -0.4175, 0.4196, -0.806, -0.4175, 0.4196, -0.806, -0.4175, 0.4196, -0.806, -0.5715, 0.4134, -0.7089, -0.5715, 0.4134, -0.7089, -0.5715, 0.4134, -0.7089, -0.09573, 0.6137, -0.7838, -0.09573, 0.6137, -0.7838, -0.09573, 0.6137, -0.7838, -0.2585, 0.5995, -0.7575, -0.2585, 0.5995, -0.7575, -0.2585, 0.5995, -0.7575, -0.4099, 0.575, -0.708, -0.4099, 0.575, -0.708, -0.4099, 0.575, -0.708, -0.54, 0.5537, -0.6339, -0.54, 0.5537, -0.6339, -0.54, 0.5537, -0.6339, -0.08551, -0.08378, -0.9928, -0.08551, -0.08378, -0.9928, -0.08551, -0.08378, -0.9928, -0.08976, -0.2536, -0.9631, -0.08976, -0.2536, -0.9631, -0.08976, -0.2536, -0.9631, -0.09477, -0.4301, -0.8978, -0.09477, -0.4301, -0.8978, -0.09477, -0.4301, -0.8978, -0.09787, -0.6119, -0.7849, -0.09787, -0.6119, -0.7849, -0.09787, -0.6119, -0.7849, -0.2571, -0.08606, -0.9625, -0.2571, -0.08606, -0.9625, -0.2571, -0.08606, -0.9625, -0.2603, -0.2554, -0.9311, -0.2603, -0.2554, -0.9311, -0.2603, -0.2554, -0.9311, -0.2606, -0.4262, -0.8663, -0.2606, -0.4262, -0.8663, -0.2606, -0.4262, -0.8663, -0.2604, -0.5977, -0.7583, -0.2604, -0.5977, -0.7583, -0.2604, -0.5977, -0.7583, -0.4337, -0.09074, -0.8965, -0.4337, -0.09074, -0.8965, -0.4337, -0.09074, -0.8965, -0.4292, -0.2575, -0.8657, -0.4292, -0.2575, -0.8657, -0.4292, -0.2575, -0.8657, -0.4196, -0.4175, -0.806, -0.4196, -0.4175, -0.806, -0.4196, -0.4175, -0.806, -0.4134, -0.5715, -0.7089, -0.4134, -0.5715, -0.7089, -0.4134, -0.5715, -0.7089, -0.6137, -0.09573, -0.7838, -0.6137, -0.09573, -0.7838, -0.6137, -0.09573, -0.7838, -0.5995, -0.2585, -0.7575, -0.5995, -0.2585, -0.7575, -0.5995, -0.2585, -0.7575, -0.575, -0.4099, -0.708, -0.575, -0.4099, -0.708, -0.575, -0.4099, -0.708, -0.5537, -0.54, -0.6339, -0.5537, -0.54, -0.6339, -0.5537, -0.54, -0.6339, 0.08378, -0.08551, -0.9928, 0.08378, -0.08551, -0.9928, 0.08378, -0.08551, -0.9928, 0.2536, -0.08976, -0.9631, 0.2536, -0.08976, -0.9631, 0.2536, -0.08976, -0.9631, 0.4301, -0.09477, -0.8978, 0.4301, -0.09477, -0.8978, 0.4301, -0.09477, -0.8978, 0.6119, -0.09787, -0.7849, 0.6119, -0.09787, -0.7849, 0.6119, -0.09787, -0.7849, 0.08606, -0.2571, -0.9625, 0.08606, -0.2571, -0.9625, 0.08606, -0.2571, -0.9625, 0.2554, -0.2603, -0.9311, 0.2554, -0.2603, -0.9311, 0.2554, -0.2603, -0.9311, 0.4262, -0.2606, -0.8663, 0.4262, -0.2606, -0.8663, 0.4262, -0.2606, -0.8663, 0.5977, -0.2604, -0.7583, 0.5977, -0.2604, -0.7583, 0.5977, -0.2604, -0.7583, 0.09074, -0.4337, -0.8965, 0.09074, -0.4337, -0.8965, 0.09074, -0.4337, -0.8965, 0.2575, -0.4292, -0.8657, 0.2575, -0.4292, -0.8657, 0.2575, -0.4292, -0.8657, 0.4175, -0.4196, -0.806, 0.4175, -0.4196, -0.806, 0.4175, -0.4196, -0.806, 0.5715, -0.4134, -0.7089, 0.5715, -0.4134, -0.7089, 0.5715, -0.4134, -0.7089, 0.09573, -0.6137, -0.7838, 0.09573, -0.6137, -0.7838, 0.09573, -0.6137, -0.7838, 0.2585, -0.5995, -0.7575, 0.2585, -0.5995, -0.7575, 0.2585, -0.5995, -0.7575, 0.4099, -0.575, -0.708, 0.4099, -0.575, -0.708, 0.4099, -0.575, -0.708, 0.54, -0.5537, -0.6339, 0.54, -0.5537, -0.6339, 0.54, -0.5537, -0.6339, 0.08551, 0.08378, -0.9928, 0.08551, 0.08378, -0.9928, 0.08551, 0.08378, -0.9928, 0.08976, 0.2536, -0.9631, 0.08976, 0.2536, -0.9631, 0.08976, 0.2536, -0.9631, 0.09477, 0.4301, -0.8978, 0.09477, 0.4301, -0.8978, 0.09477, 0.4301, -0.8978, 0.09787, 0.6119, -0.7849, 0.09787, 0.6119, -0.7849, 0.09787, 0.6119, -0.7849, 0.2571, 0.08606, -0.9625, 0.2571, 0.08606, -0.9625, 0.2571, 0.08606, -0.9625, 0.2603, 0.2554, -0.9311, 0.2603, 0.2554, -0.9311, 0.2603, 0.2554, -0.9311, 0.2606, 0.4262, -0.8663, 0.2606, 0.4262, -0.8663, 0.2606, 0.4262, -0.8663, 0.2604, 0.5977, -0.7583, 0.2604, 0.5977, -0.7583, 0.2604, 0.5977, -0.7583, 0.4337, 0.09074, -0.8965, 0.4337, 0.09074, -0.8965, 0.4337, 0.09074, -0.8965, 0.4292, 0.2575, -0.8657, 0.4292, 0.2575, -0.8657, 0.4292, 0.2575, -0.8657, 0.4196, 0.4175, -0.806, 0.4196, 0.4175, -0.806, 0.4196, 0.4175, -0.806, 0.4134, 0.5715, -0.7089, 0.4134, 0.5715, -0.7089, 0.4134, 0.5715, -0.7089, 0.6137, 0.09573, -0.7838, 0.6137, 0.09573, -0.7838, 0.6137, 0.09573, -0.7838, 0.5995, 0.2585, -0.7575, 0.5995, 0.2585, -0.7575, 0.5995, 0.2585, -0.7575, 0.575, 0.4099, -0.708, 0.575, 0.4099, -0.708, 0.575, 0.4099, -0.708, 0.5537, 0.54, -0.6339, 0.5537, 0.54, -0.6339, 0.5537, 0.54, -0.6339, 0.08551, 0.9928, 0.08378, 0.08551, 0.9928, 0.08378, 0.08551, 0.9928, 0.08378, 0.08976, 0.9631, 0.2536, 0.08976, 0.9631, 0.2536, 0.08976, 0.9631, 0.2536, 0.09477, 0.8978, 0.4301, 0.09477, 0.8978, 0.4301, 0.09477, 0.8978, 0.4301, 0.09787, 0.7849, 0.6119, 0.09787, 0.7849, 0.6119, 0.09787, 0.7849, 0.6119, 0.2571, 0.9625, 0.08606, 0.2571, 0.9625, 0.08606, 0.2571, 0.9625, 0.08606, 0.2603, 0.9311, 0.2554, 0.2603, 0.9311, 0.2554, 0.2603, 0.9311, 0.2554, 0.2606, 0.8663, 0.4262, 0.2606, 0.8663, 0.4262, 0.2606, 0.8663, 0.4262, 0.2604, 0.7583, 0.5977, 0.2604, 0.7583, 0.5977, 0.2604, 0.7583, 0.5977, 0.4337, 0.8965, 0.09074, 0.4337, 0.8965, 0.09074, 0.4337, 0.8965, 0.09074, 0.4292, 0.8657, 0.2575, 0.4292, 0.8657, 0.2575, 0.4292, 0.8657, 0.2575, 0.4196, 0.806, 0.4175, 0.4196, 0.806, 0.4175, 0.4196, 0.806, 0.4175, 0.4134, 0.7089, 0.5715, 0.4134, 0.7089, 0.5715, 0.4134, 0.7089, 0.5715, 0.6137, 0.7838, 0.09573, 0.6137, 0.7838, 0.09573, 0.6137, 0.7838, 0.09573, 0.5995, 0.7575, 0.2585, 0.5995, 0.7575, 0.2585, 0.5995, 0.7575, 0.2585, 0.575, 0.708, 0.4099, 0.575, 0.708, 0.4099, 0.575, 0.708, 0.4099, 0.5537, 0.6339, 0.54, 0.5537, 0.6339, 0.54, 0.5537, 0.6339, 0.54, -0.08378, 0.9928, 0.08551, -0.08378, 0.9928, 0.08551, -0.08378, 0.9928, 0.08551, -0.2536, 0.9631, 0.08976, -0.2536, 0.9631, 0.08976, -0.2536, 0.9631, 0.08976, -0.4301, 0.8978, 0.09477, -0.4301, 0.8978, 0.09477, -0.4301, 0.8978, 0.09477, -0.6119, 0.7849, 0.09787, -0.6119, 0.7849, 0.09787, -0.6119, 0.7849, 0.09787, -0.08606, 0.9625, 0.2571, -0.08606, 0.9625, 0.2571, -0.08606, 0.9625, 0.2571, -0.2554, 0.9311, 0.2603, -0.2554, 0.9311, 0.2603, -0.2554, 0.9311, 0.2603, -0.4262, 0.8663, 0.2606, -0.4262, 0.8663, 0.2606, -0.4262, 0.8663, 0.2606, -0.5977, 0.7583, 0.2604, -0.5977, 0.7583, 0.2604, -0.5977, 0.7583, 0.2604, -0.09074, 0.8965, 0.4337, -0.09074, 0.8965, 0.4337, -0.09074, 0.8965, 0.4337, -0.2575, 0.8657, 0.4292, -0.2575, 0.8657, 0.4292, -0.2575, 0.8657, 0.4292, -0.4175, 0.806, 0.4196, -0.4175, 0.806, 0.4196, -0.4175, 0.806, 0.4196, -0.5715, 0.7089, 0.4134, -0.5715, 0.7089, 0.4134, -0.5715, 0.7089, 0.4134, -0.09573, 0.7838, 0.6137, -0.09573, 0.7838, 0.6137, -0.09573, 0.7838, 0.6137, -0.2585, 0.7575, 0.5995, -0.2585, 0.7575, 0.5995, -0.2585, 0.7575, 0.5995, -0.4099, 0.708, 0.575, -0.4099, 0.708, 0.575, -0.4099, 0.708, 0.575, -0.54, 0.6339, 0.5537, -0.54, 0.6339, 0.5537, -0.54, 0.6339, 0.5537, -0.08551, 0.9928, -0.08378, -0.08551, 0.9928, -0.08378, -0.08551, 0.9928, -0.08378, -0.08976, 0.9631, -0.2536, -0.08976, 0.9631, -0.2536, -0.08976, 0.9631, -0.2536, -0.09477, 0.8978, -0.4301, -0.09477, 0.8978, -0.4301, -0.09477, 0.8978, -0.4301, -0.09787, 0.7849, -0.6119, -0.09787, 0.7849, -0.6119, -0.09787, 0.7849, -0.6119, -0.2571, 0.9625, -0.08606, -0.2571, 0.9625, -0.08606, -0.2571, 0.9625, -0.08606, -0.2603, 0.9311, -0.2554, -0.2603, 0.9311, -0.2554, -0.2603, 0.9311, -0.2554, -0.2606, 0.8663, -0.4262, -0.2606, 0.8663, -0.4262, -0.2606, 0.8663, -0.4262, -0.2604, 0.7583, -0.5977, -0.2604, 0.7583, -0.5977, -0.2604, 0.7583, -0.5977, -0.4337, 0.8965, -0.09074, -0.4337, 0.8965, -0.09074, -0.4337, 0.8965, -0.09074, -0.4292, 0.8657, -0.2575, -0.4292, 0.8657, -0.2575, -0.4292, 0.8657, -0.2575, -0.4196, 0.806, -0.4175, -0.4196, 0.806, -0.4175, -0.4196, 0.806, -0.4175, -0.4134, 0.7089, -0.5715, -0.4134, 0.7089, -0.5715, -0.4134, 0.7089, -0.5715, -0.6137, 0.7838, -0.09573, -0.6137, 0.7838, -0.09573, -0.6137, 0.7838, -0.09573, -0.5995, 0.7575, -0.2585, -0.5995, 0.7575, -0.2585, -0.5995, 0.7575, -0.2585, -0.575, 0.708, -0.4099, -0.575, 0.708, -0.4099, -0.575, 0.708, -0.4099, -0.5537, 0.6339, -0.54, -0.5537, 0.6339, -0.54, -0.5537, 0.6339, -0.54, 0.08378, 0.9928, -0.08551, 0.08378, 0.9928, -0.08551, 0.08378, 0.9928, -0.08551, 0.2536, 0.9631, -0.08976, 0.2536, 0.9631, -0.08976, 0.2536, 0.9631, -0.08976, 0.4301, 0.8978, -0.09477, 0.4301, 0.8978, -0.09477, 0.4301, 0.8978, -0.09477, 0.6119, 0.7849, -0.09787, 0.6119, 0.7849, -0.09787, 0.6119, 0.7849, -0.09787, 0.08606, 0.9625, -0.2571, 0.08606, 0.9625, -0.2571, 0.08606, 0.9625, -0.2571, 0.2554, 0.9311, -0.2603, 0.2554, 0.9311, -0.2603, 0.2554, 0.9311, -0.2603, 0.4262, 0.8663, -0.2606, 0.4262, 0.8663, -0.2606, 0.4262, 0.8663, -0.2606, 0.5977, 0.7583, -0.2604, 0.5977, 0.7583, -0.2604, 0.5977, 0.7583, -0.2604, 0.09074, 0.8965, -0.4337, 0.09074, 0.8965, -0.4337, 0.09074, 0.8965, -0.4337, 0.2575, 0.8657, -0.4292, 0.2575, 0.8657, -0.4292, 0.2575, 0.8657, -0.4292, 0.4175, 0.806, -0.4196, 0.4175, 0.806, -0.4196, 0.4175, 0.806, -0.4196, 0.5715, 0.7089, -0.4134, 0.5715, 0.7089, -0.4134, 0.5715, 0.7089, -0.4134, 0.09573, 0.7838, -0.6137, 0.09573, 0.7838, -0.6137, 0.09573, 0.7838, -0.6137, 0.2585, 0.7575, -0.5995, 0.2585, 0.7575, -0.5995, 0.2585, 0.7575, -0.5995, 0.4099, 0.708, -0.575, 0.4099, 0.708, -0.575, 0.4099, 0.708, -0.575, 0.54, 0.6339, -0.5537, 0.54, 0.6339, -0.5537, 0.54, 0.6339, -0.5537, -0.08551, -0.9928, 0.08378, -0.08551, -0.9928, 0.08378, -0.08551, -0.9928, 0.08378, -0.08976, -0.9631, 0.2536, -0.08976, -0.9631, 0.2536, -0.08976, -0.9631, 0.2536, -0.09477, -0.8978, 0.4301, -0.09477, -0.8978, 0.4301, -0.09477, -0.8978, 0.4301, -0.09787, -0.7849, 0.6119, -0.09787, -0.7849, 0.6119, -0.09787, -0.7849, 0.6119, -0.2571, -0.9625, 0.08606, -0.2571, -0.9625, 0.08606, -0.2571, -0.9625, 0.08606, -0.2603, -0.9311, 0.2554, -0.2603, -0.9311, 0.2554, -0.2603, -0.9311, 0.2554, -0.2606, -0.8663, 0.4262, -0.2606, -0.8663, 0.4262, -0.2606, -0.8663, 0.4262, -0.2604, -0.7583, 0.5977, -0.2604, -0.7583, 0.5977, -0.2604, -0.7583, 0.5977, -0.4337, -0.8965, 0.09074, -0.4337, -0.8965, 0.09074, -0.4337, -0.8965, 0.09074, -0.4292, -0.8657, 0.2575, -0.4292, -0.8657, 0.2575, -0.4292, -0.8657, 0.2575, -0.4196, -0.806, 0.4175, -0.4196, -0.806, 0.4175, -0.4196, -0.806, 0.4175, -0.4134, -0.7089, 0.5715, -0.4134, -0.7089, 0.5715, -0.4134, -0.7089, 0.5715, -0.6137, -0.7838, 0.09573, -0.6137, -0.7838, 0.09573, -0.6137, -0.7838, 0.09573, -0.5995, -0.7575, 0.2585, -0.5995, -0.7575, 0.2585, -0.5995, -0.7575, 0.2585, -0.575, -0.708, 0.4099, -0.575, -0.708, 0.4099, -0.575, -0.708, 0.4099, -0.5537, -0.6339, 0.54, -0.5537, -0.6339, 0.54, -0.5537, -0.6339, 0.54, 0.08378, -0.9928, 0.08551, 0.08378, -0.9928, 0.08551, 0.08378, -0.9928, 0.08551, 0.2536, -0.9631, 0.08976, 0.2536, -0.9631, 0.08976, 0.2536, -0.9631, 0.08976, 0.4301, -0.8978, 0.09477, 0.4301, -0.8978, 0.09477, 0.4301, -0.8978, 0.09477, 0.6119, -0.7849, 0.09787, 0.6119, -0.7849, 0.09787, 0.6119, -0.7849, 0.09787, 0.08606, -0.9625, 0.2571, 0.08606, -0.9625, 0.2571, 0.08606, -0.9625, 0.2571, 0.2554, -0.9311, 0.2603, 0.2554, -0.9311, 0.2603, 0.2554, -0.9311, 0.2603, 0.4262, -0.8663, 0.2606, 0.4262, -0.8663, 0.2606, 0.4262, -0.8663, 0.2606, 0.5977, -0.7583, 0.2604, 0.5977, -0.7583, 0.2604, 0.5977, -0.7583, 0.2604, 0.09074, -0.8965, 0.4337, 0.09074, -0.8965, 0.4337, 0.09074, -0.8965, 0.4337, 0.2575, -0.8657, 0.4292, 0.2575, -0.8657, 0.4292, 0.2575, -0.8657, 0.4292, 0.4175, -0.806, 0.4196, 0.4175, -0.806, 0.4196, 0.4175, -0.806, 0.4196, 0.5715, -0.7089, 0.4134, 0.5715, -0.7089, 0.4134, 0.5715, -0.7089, 0.4134, 0.09573, -0.7838, 0.6137, 0.09573, -0.7838, 0.6137, 0.09573, -0.7838, 0.6137, 0.2585, -0.7575, 0.5995, 0.2585, -0.7575, 0.5995, 0.2585, -0.7575, 0.5995, 0.4099, -0.708, 0.575, 0.4099, -0.708, 0.575, 0.4099, -0.708, 0.575, 0.54, -0.6339, 0.5537, 0.54, -0.6339, 0.5537, 0.54, -0.6339, 0.5537, 0.08551, -0.9928, -0.08378, 0.08551, -0.9928, -0.08378, 0.08551, -0.9928, -0.08378, 0.08976, -0.9631, -0.2536, 0.08976, -0.9631, -0.2536, 0.08976, -0.9631, -0.2536, 0.09477, -0.8978, -0.4301, 0.09477, -0.8978, -0.4301, 0.09477, -0.8978, -0.4301, 0.09787, -0.7849, -0.6119, 0.09787, -0.7849, -0.6119, 0.09787, -0.7849, -0.6119, 0.2571, -0.9625, -0.08606, 0.2571, -0.9625, -0.08606, 0.2571, -0.9625, -0.08606, 0.2603, -0.9311, -0.2554, 0.2603, -0.9311, -0.2554, 0.2603, -0.9311, -0.2554, 0.2606, -0.8663, -0.4262, 0.2606, -0.8663, -0.4262, 0.2606, -0.8663, -0.4262, 0.2604, -0.7583, -0.5977, 0.2604, -0.7583, -0.5977, 0.2604, -0.7583, -0.5977, 0.4337, -0.8965, -0.09074, 0.4337, -0.8965, -0.09074, 0.4337, -0.8965, -0.09074, 0.4292, -0.8657, -0.2575, 0.4292, -0.8657, -0.2575, 0.4292, -0.8657, -0.2575, 0.4196, -0.806, -0.4175, 0.4196, -0.806, -0.4175, 0.4196, -0.806, -0.4175, 0.4134, -0.7089, -0.5715, 0.4134, -0.7089, -0.5715, 0.4134, -0.7089, -0.5715, 0.6137, -0.7838, -0.09573, 0.6137, -0.7838, -0.09573, 0.6137, -0.7838, -0.09573, 0.5995, -0.7575, -0.2585, 0.5995, -0.7575, -0.2585, 0.5995, -0.7575, -0.2585, 0.575, -0.708, -0.4099, 0.575, -0.708, -0.4099, 0.575, -0.708, -0.4099, 0.5537, -0.6339, -0.54, 0.5537, -0.6339, -0.54, 0.5537, -0.6339, -0.54, -0.08378, -0.9928, -0.08551, -0.08378, -0.9928, -0.08551, -0.08378, -0.9928, -0.08551, -0.2536, -0.9631, -0.08976, -0.2536, -0.9631, -0.08976, -0.2536, -0.9631, -0.08976, -0.4301, -0.8978, -0.09477, -0.4301, -0.8978, -0.09477, -0.4301, -0.8978, -0.09477, -0.6119, -0.7849, -0.09787, -0.6119, -0.7849, -0.09787, -0.6119, -0.7849, -0.09787, -0.08606, -0.9625, -0.2571, -0.08606, -0.9625, -0.2571, -0.08606, -0.9625, -0.2571, -0.2554, -0.9311, -0.2603, -0.2554, -0.9311, -0.2603, -0.2554, -0.9311, -0.2603, -0.4262, -0.8663, -0.2606, -0.4262, -0.8663, -0.2606, -0.4262, -0.8663, -0.2606, -0.5977, -0.7583, -0.2604, -0.5977, -0.7583, -0.2604, -0.5977, -0.7583, -0.2604, -0.09074, -0.8965, -0.4337, -0.09074, -0.8965, -0.4337, -0.09074, -0.8965, -0.4337, -0.2575, -0.8657, -0.4292, -0.2575, -0.8657, -0.4292, -0.2575, -0.8657, -0.4292, -0.4175, -0.806, -0.4196, -0.4175, -0.806, -0.4196, -0.4175, -0.806, -0.4196, -0.5715, -0.7089, -0.4134, -0.5715, -0.7089, -0.4134, -0.5715, -0.7089, -0.4134, -0.09573, -0.7838, -0.6137, -0.09573, -0.7838, -0.6137, -0.09573, -0.7838, -0.6137, -0.2585, -0.7575, -0.5995, -0.2585, -0.7575, -0.5995, -0.2585, -0.7575, -0.5995, -0.4099, -0.708, -0.575, -0.4099, -0.708, -0.575, -0.4099, -0.708, -0.575, -0.54, -0.6339, -0.5537, -0.54, -0.6339, -0.5537, -0.54, -0.6339, -0.5537, 0.9928, 0.08378, -0.08551, 0.9928, 0.08378, -0.08551, 0.9928, 0.08378, -0.08551, 0.9625, 0.08606, -0.2571, 0.9625, 0.08606, -0.2571, 0.9625, 0.08606, -0.2571, 0.8965, 0.09074, -0.4337, 0.8965, 0.09074, -0.4337, 0.8965, 0.09074, -0.4337, 0.7838, 0.09573, -0.6137, 0.7838, 0.09573, -0.6137, 0.7838, 0.09573, -0.6137, 0.9631, 0.2536, -0.08976, 0.9631, 0.2536, -0.08976, 0.9631, 0.2536, -0.08976, 0.9311, 0.2554, -0.2603, 0.9311, 0.2554, -0.2603, 0.9311, 0.2554, -0.2603, 0.8657, 0.2575, -0.4292, 0.8657, 0.2575, -0.4292, 0.8657, 0.2575, -0.4292, 0.7575, 0.2585, -0.5995, 0.7575, 0.2585, -0.5995, 0.7575, 0.2585, -0.5995, 0.8978, 0.4301, -0.09477, 0.8978, 0.4301, -0.09477, 0.8978, 0.4301, -0.09477, 0.8663, 0.4262, -0.2606, 0.8663, 0.4262, -0.2606, 0.8663, 0.4262, -0.2606, 0.806, 0.4175, -0.4196, 0.806, 0.4175, -0.4196, 0.806, 0.4175, -0.4196, 0.708, 0.4099, -0.575, 0.708, 0.4099, -0.575, 0.708, 0.4099, -0.575, 0.7849, 0.6119, -0.09787, 0.7849, 0.6119, -0.09787, 0.7849, 0.6119, -0.09787, 0.7583, 0.5977, -0.2604, 0.7583, 0.5977, -0.2604, 0.7583, 0.5977, -0.2604, 0.7089, 0.5715, -0.4134, 0.7089, 0.5715, -0.4134, 0.7089, 0.5715, -0.4134, 0.6339, 0.54, -0.5537, 0.6339, 0.54, -0.5537, 0.6339, 0.54, -0.5537, 0.9928, -0.08551, -0.08378, 0.9928, -0.08551, -0.08378, 0.9928, -0.08551, -0.08378, 0.9625, -0.2571, -0.08606, 0.9625, -0.2571, -0.08606, 0.9625, -0.2571, -0.08606, 0.8965, -0.4337, -0.09074, 0.8965, -0.4337, -0.09074, 0.8965, -0.4337, -0.09074, 0.7838, -0.6137, -0.09573, 0.7838, -0.6137, -0.09573, 0.7838, -0.6137, -0.09573, 0.9631, -0.08976, -0.2536, 0.9631, -0.08976, -0.2536, 0.9631, -0.08976, -0.2536, 0.9311, -0.2603, -0.2554, 0.9311, -0.2603, -0.2554, 0.9311, -0.2603, -0.2554, 0.8657, -0.4292, -0.2575, 0.8657, -0.4292, -0.2575, 0.8657, -0.4292, -0.2575, 0.7575, -0.5995, -0.2585, 0.7575, -0.5995, -0.2585, 0.7575, -0.5995, -0.2585, 0.8978, -0.09477, -0.4301, 0.8978, -0.09477, -0.4301, 0.8978, -0.09477, -0.4301, 0.8663, -0.2606, -0.4262, 0.8663, -0.2606, -0.4262, 0.8663, -0.2606, -0.4262, 0.806, -0.4196, -0.4175, 0.806, -0.4196, -0.4175, 0.806, -0.4196, -0.4175, 0.708, -0.575, -0.4099, 0.708, -0.575, -0.4099, 0.708, -0.575, -0.4099, 0.7849, -0.09787, -0.6119, 0.7849, -0.09787, -0.6119, 0.7849, -0.09787, -0.6119, 0.7583, -0.2604, -0.5977, 0.7583, -0.2604, -0.5977, 0.7583, -0.2604, -0.5977, 0.7089, -0.4134, -0.5715, 0.7089, -0.4134, -0.5715, 0.7089, -0.4134, -0.5715, 0.6339, -0.5537, -0.54, 0.6339, -0.5537, -0.54, 0.6339, -0.5537, -0.54, 0.9928, -0.08378, 0.08551, 0.9928, -0.08378, 0.08551, 0.9928, -0.08378, 0.08551, 0.9625, -0.08606, 0.2571, 0.9625, -0.08606, 0.2571, 0.9625, -0.08606, 0.2571, 0.8965, -0.09074, 0.4337, 0.8965, -0.09074, 0.4337, 0.8965, -0.09074, 0.4337, 0.7838, -0.09573, 0.6137, 0.7838, -0.09573, 0.6137, 0.7838, -0.09573, 0.6137, 0.9631, -0.2536, 0.08976, 0.9631, -0.2536, 0.08976, 0.9631, -0.2536, 0.08976, 0.9311, -0.2554, 0.2603, 0.9311, -0.2554, 0.2603, 0.9311, -0.2554, 0.2603, 0.8657, -0.2575, 0.4292, 0.8657, -0.2575, 0.4292, 0.8657, -0.2575, 0.4292, 0.7575, -0.2585, 0.5995, 0.7575, -0.2585, 0.5995, 0.7575, -0.2585, 0.5995, 0.8978, -0.4301, 0.09477, 0.8978, -0.4301, 0.09477, 0.8978, -0.4301, 0.09477, 0.8663, -0.4262, 0.2606, 0.8663, -0.4262, 0.2606, 0.8663, -0.4262, 0.2606, 0.806, -0.4175, 0.4196, 0.806, -0.4175, 0.4196, 0.806, -0.4175, 0.4196, 0.708, -0.4099, 0.575, 0.708, -0.4099, 0.575, 0.708, -0.4099, 0.575, 0.7849, -0.6119, 0.09787, 0.7849, -0.6119, 0.09787, 0.7849, -0.6119, 0.09787, 0.7583, -0.5977, 0.2604, 0.7583, -0.5977, 0.2604, 0.7583, -0.5977, 0.2604, 0.7089, -0.5715, 0.4134, 0.7089, -0.5715, 0.4134, 0.7089, -0.5715, 0.4134, 0.6339, -0.54, 0.5537, 0.6339, -0.54, 0.5537, 0.6339, -0.54, 0.5537, 0.9928, 0.08551, 0.08378, 0.9928, 0.08551, 0.08378, 0.9928, 0.08551, 0.08378, 0.9625, 0.2571, 0.08606, 0.9625, 0.2571, 0.08606, 0.9625, 0.2571, 0.08606, 0.8965, 0.4337, 0.09074, 0.8965, 0.4337, 0.09074, 0.8965, 0.4337, 0.09074, 0.7838, 0.6137, 0.09573, 0.7838, 0.6137, 0.09573, 0.7838, 0.6137, 0.09573, 0.9631, 0.08976, 0.2536, 0.9631, 0.08976, 0.2536, 0.9631, 0.08976, 0.2536, 0.9311, 0.2603, 0.2554, 0.9311, 0.2603, 0.2554, 0.9311, 0.2603, 0.2554, 0.8657, 0.4292, 0.2575, 0.8657, 0.4292, 0.2575, 0.8657, 0.4292, 0.2575, 0.7575, 0.5995, 0.2585, 0.7575, 0.5995, 0.2585, 0.7575, 0.5995, 0.2585, 0.8978, 0.09477, 0.4301, 0.8978, 0.09477, 0.4301, 0.8978, 0.09477, 0.4301, 0.8663, 0.2606, 0.4262, 0.8663, 0.2606, 0.4262, 0.8663, 0.2606, 0.4262, 0.806, 0.4196, 0.4175, 0.806, 0.4196, 0.4175, 0.806, 0.4196, 0.4175, 0.708, 0.575, 0.4099, 0.708, 0.575, 0.4099, 0.708, 0.575, 0.4099, 0.7849, 0.09787, 0.6119, 0.7849, 0.09787, 0.6119, 0.7849, 0.09787, 0.6119, 0.7583, 0.2604, 0.5977, 0.7583, 0.2604, 0.5977, 0.7583, 0.2604, 0.5977, 0.7089, 0.4134, 0.5715, 0.7089, 0.4134, 0.5715, 0.7089, 0.4134, 0.5715, 0.6339, 0.5537, 0.54, 0.6339, 0.5537, 0.54, 0.6339, 0.5537, 0.54, 0.08551, 0.08378, 0.9928, 0.08551, 0.08378, 0.9928, 0.08551, 0.08378, 0.9928, 0.2571, 0.08606, 0.9625, 0.2571, 0.08606, 0.9625, 0.2571, 0.08606, 0.9625, 0.4337, 0.09074, 0.8965, 0.4337, 0.09074, 0.8965, 0.4337, 0.09074, 0.8965, 0.6137, 0.09573, 0.7838, 0.6137, 0.09573, 0.7838, 0.6137, 0.09573, 0.7838, 0.08976, 0.2536, 0.9631, 0.08976, 0.2536, 0.9631, 0.08976, 0.2536, 0.9631, 0.2603, 0.2554, 0.9311, 0.2603, 0.2554, 0.9311, 0.2603, 0.2554, 0.9311, 0.4292, 0.2575, 0.8657, 0.4292, 0.2575, 0.8657, 0.4292, 0.2575, 0.8657, 0.5995, 0.2585, 0.7575, 0.5995, 0.2585, 0.7575, 0.5995, 0.2585, 0.7575, 0.09477, 0.4301, 0.8978, 0.09477, 0.4301, 0.8978, 0.09477, 0.4301, 0.8978, 0.2606, 0.4262, 0.8663, 0.2606, 0.4262, 0.8663, 0.2606, 0.4262, 0.8663, 0.4196, 0.4175, 0.806, 0.4196, 0.4175, 0.806, 0.4196, 0.4175, 0.806, 0.575, 0.4099, 0.708, 0.575, 0.4099, 0.708, 0.575, 0.4099, 0.708, 0.09787, 0.6119, 0.7849, 0.09787, 0.6119, 0.7849, 0.09787, 0.6119, 0.7849, 0.2604, 0.5977, 0.7583, 0.2604, 0.5977, 0.7583, 0.2604, 0.5977, 0.7583, 0.4134, 0.5715, 0.7089, 0.4134, 0.5715, 0.7089, 0.4134, 0.5715, 0.7089, 0.5537, 0.54, 0.6339, 0.5537, 0.54, 0.6339, 0.5537, 0.54, 0.6339, 0.08378, -0.08551, 0.9928, 0.08378, -0.08551, 0.9928, 0.08378, -0.08551, 0.9928, 0.08606, -0.2571, 0.9625, 0.08606, -0.2571, 0.9625, 0.08606, -0.2571, 0.9625, 0.09074, -0.4337, 0.8965, 0.09074, -0.4337, 0.8965, 0.09074, -0.4337, 0.8965, 0.09573, -0.6137, 0.7838, 0.09573, -0.6137, 0.7838, 0.09573, -0.6137, 0.7838, 0.2536, -0.08976, 0.9631, 0.2536, -0.08976, 0.9631, 0.2536, -0.08976, 0.9631, 0.2554, -0.2603, 0.9311, 0.2554, -0.2603, 0.9311, 0.2554, -0.2603, 0.9311, 0.2575, -0.4292, 0.8657, 0.2575, -0.4292, 0.8657, 0.2575, -0.4292, 0.8657, 0.2585, -0.5995, 0.7575, 0.2585, -0.5995, 0.7575, 0.2585, -0.5995, 0.7575, 0.4301, -0.09477, 0.8978, 0.4301, -0.09477, 0.8978, 0.4301, -0.09477, 0.8978, 0.4262, -0.2606, 0.8663, 0.4262, -0.2606, 0.8663, 0.4262, -0.2606, 0.8663, 0.4175, -0.4196, 0.806, 0.4175, -0.4196, 0.806, 0.4175, -0.4196, 0.806, 0.4099, -0.575, 0.708, 0.4099, -0.575, 0.708, 0.4099, -0.575, 0.708, 0.6119, -0.09787, 0.7849, 0.6119, -0.09787, 0.7849, 0.6119, -0.09787, 0.7849, 0.5977, -0.2604, 0.7583, 0.5977, -0.2604, 0.7583, 0.5977, -0.2604, 0.7583, 0.5715, -0.4134, 0.7089, 0.5715, -0.4134, 0.7089, 0.5715, -0.4134, 0.7089, 0.54, -0.5537, 0.6339, 0.54, -0.5537, 0.6339, 0.54, -0.5537, 0.6339, -0.08551, -0.08378, 0.9928, -0.08551, -0.08378, 0.9928, -0.08551, -0.08378, 0.9928, -0.2571, -0.08606, 0.9625, -0.2571, -0.08606, 0.9625, -0.2571, -0.08606, 0.9625, -0.4337, -0.09074, 0.8965, -0.4337, -0.09074, 0.8965, -0.4337, -0.09074, 0.8965, -0.6137, -0.09573, 0.7838, -0.6137, -0.09573, 0.7838, -0.6137, -0.09573, 0.7838, -0.08976, -0.2536, 0.9631, -0.08976, -0.2536, 0.9631, -0.08976, -0.2536, 0.9631, -0.2603, -0.2554, 0.9311, -0.2603, -0.2554, 0.9311, -0.2603, -0.2554, 0.9311, -0.4292, -0.2575, 0.8657, -0.4292, -0.2575, 0.8657, -0.4292, -0.2575, 0.8657, -0.5995, -0.2585, 0.7575, -0.5995, -0.2585, 0.7575, -0.5995, -0.2585, 0.7575, -0.09477, -0.4301, 0.8978, -0.09477, -0.4301, 0.8978, -0.09477, -0.4301, 0.8978, -0.2606, -0.4262, 0.8663, -0.2606, -0.4262, 0.8663, -0.2606, -0.4262, 0.8663, -0.4196, -0.4175, 0.806, -0.4196, -0.4175, 0.806, -0.4196, -0.4175, 0.806, -0.575, -0.4099, 0.708, -0.575, -0.4099, 0.708, -0.575, -0.4099, 0.708, -0.09787, -0.6119, 0.7849, -0.09787, -0.6119, 0.7849, -0.09787, -0.6119, 0.7849, -0.2604, -0.5977, 0.7583, -0.2604, -0.5977, 0.7583, -0.2604, -0.5977, 0.7583, -0.4134, -0.5715, 0.7089, -0.4134, -0.5715, 0.7089, -0.4134, -0.5715, 0.7089, -0.5537, -0.54, 0.6339, -0.5537, -0.54, 0.6339, -0.5537, -0.54, 0.6339, -0.08378, 0.08551, 0.9928, -0.08378, 0.08551, 0.9928, -0.08378, 0.08551, 0.9928, -0.08606, 0.2571, 0.9625, -0.08606, 0.2571, 0.9625, -0.08606, 0.2571, 0.9625, -0.09074, 0.4337, 0.8965, -0.09074, 0.4337, 0.8965, -0.09074, 0.4337, 0.8965, -0.09573, 0.6137, 0.7838, -0.09573, 0.6137, 0.7838, -0.09573, 0.6137, 0.7838, -0.2536, 0.08976, 0.9631, -0.2536, 0.08976, 0.9631, -0.2536, 0.08976, 0.9631, -0.2554, 0.2603, 0.9311, -0.2554, 0.2603, 0.9311, -0.2554, 0.2603, 0.9311, -0.2575, 0.4292, 0.8657, -0.2575, 0.4292, 0.8657, -0.2575, 0.4292, 0.8657, -0.2585, 0.5995, 0.7575, -0.2585, 0.5995, 0.7575, -0.2585, 0.5995, 0.7575, -0.4301, 0.09477, 0.8978, -0.4301, 0.09477, 0.8978, -0.4301, 0.09477, 0.8978, -0.4262, 0.2606, 0.8663, -0.4262, 0.2606, 0.8663, -0.4262, 0.2606, 0.8663, -0.4175, 0.4196, 0.806, -0.4175, 0.4196, 0.806, -0.4175, 0.4196, 0.806, -0.4099, 0.575, 0.708, -0.4099, 0.575, 0.708, -0.4099, 0.575, 0.708, -0.6119, 0.09787, 0.7849, -0.6119, 0.09787, 0.7849, -0.6119, 0.09787, 0.7849, -0.5977, 0.2604, 0.7583, -0.5977, 0.2604, 0.7583, -0.5977, 0.2604, 0.7583, -0.5715, 0.4134, 0.7089, -0.5715, 0.4134, 0.7089, -0.5715, 0.4134, 0.7089, -0.54, 0.5537, 0.6339, -0.54, 0.5537, 0.6339, -0.54, 0.5537, 0.6339, -0.9928, 0.08378, 0.08551, -0.9928, 0.08378, 0.08551, -0.9928, 0.08378, 0.08551, -0.9625, 0.08606, 0.2571, -0.9625, 0.08606, 0.2571, -0.9625, 0.08606, 0.2571, -0.8965, 0.09074, 0.4337, -0.8965, 0.09074, 0.4337, -0.8965, 0.09074, 0.4337, -0.7838, 0.09573, 0.6137, -0.7838, 0.09573, 0.6137, -0.7838, 0.09573, 0.6137, -0.9631, 0.2536, 0.08976, -0.9631, 0.2536, 0.08976, -0.9631, 0.2536, 0.08976, -0.9311, 0.2554, 0.2603, -0.9311, 0.2554, 0.2603, -0.9311, 0.2554, 0.2603, -0.8657, 0.2575, 0.4292, -0.8657, 0.2575, 0.4292, -0.8657, 0.2575, 0.4292, -0.7575, 0.2585, 0.5995, -0.7575, 0.2585, 0.5995, -0.7575, 0.2585, 0.5995, -0.8978, 0.4301, 0.09477, -0.8978, 0.4301, 0.09477, -0.8978, 0.4301, 0.09477, -0.8663, 0.4262, 0.2606, -0.8663, 0.4262, 0.2606, -0.8663, 0.4262, 0.2606, -0.806, 0.4175, 0.4196, -0.806, 0.4175, 0.4196, -0.806, 0.4175, 0.4196, -0.708, 0.4099, 0.575, -0.708, 0.4099, 0.575, -0.708, 0.4099, 0.575, -0.7849, 0.6119, 0.09787, -0.7849, 0.6119, 0.09787, -0.7849, 0.6119, 0.09787, -0.7583, 0.5977, 0.2604, -0.7583, 0.5977, 0.2604, -0.7583, 0.5977, 0.2604, -0.7089, 0.5715, 0.4134, -0.7089, 0.5715, 0.4134, -0.7089, 0.5715, 0.4134, -0.6339, 0.54, 0.5537, -0.6339, 0.54, 0.5537, -0.6339, 0.54, 0.5537, -0.9928, -0.08551, 0.08378, -0.9928, -0.08551, 0.08378, -0.9928, -0.08551, 0.08378, -0.9625, -0.2571, 0.08606, -0.9625, -0.2571, 0.08606, -0.9625, -0.2571, 0.08606, -0.8965, -0.4337, 0.09074, -0.8965, -0.4337, 0.09074, -0.8965, -0.4337, 0.09074, -0.7838, -0.6137, 0.09573, -0.7838, -0.6137, 0.09573, -0.7838, -0.6137, 0.09573, -0.9631, -0.08976, 0.2536, -0.9631, -0.08976, 0.2536, -0.9631, -0.08976, 0.2536, -0.9311, -0.2603, 0.2554, -0.9311, -0.2603, 0.2554, -0.9311, -0.2603, 0.2554, -0.8657, -0.4292, 0.2575, -0.8657, -0.4292, 0.2575, -0.8657, -0.4292, 0.2575, -0.7575, -0.5995, 0.2585, -0.7575, -0.5995, 0.2585, -0.7575, -0.5995, 0.2585, -0.8978, -0.09477, 0.4301, -0.8978, -0.09477, 0.4301, -0.8978, -0.09477, 0.4301, -0.8663, -0.2606, 0.4262, -0.8663, -0.2606, 0.4262, -0.8663, -0.2606, 0.4262, -0.806, -0.4196, 0.4175, -0.806, -0.4196, 0.4175, -0.806, -0.4196, 0.4175, -0.708, -0.575, 0.4099, -0.708, -0.575, 0.4099, -0.708, -0.575, 0.4099, -0.7849, -0.09787, 0.6119, -0.7849, -0.09787, 0.6119, -0.7849, -0.09787, 0.6119, -0.7583, -0.2604, 0.5977, -0.7583, -0.2604, 0.5977, -0.7583, -0.2604, 0.5977, -0.7089, -0.4134, 0.5715, -0.7089, -0.4134, 0.5715, -0.7089, -0.4134, 0.5715, -0.6339, -0.5537, 0.54, -0.6339, -0.5537, 0.54, -0.6339, -0.5537, 0.54, -0.9928, -0.08378, -0.08551, -0.9928, -0.08378, -0.08551, -0.9928, -0.08378, -0.08551, -0.9625, -0.08606, -0.2571, -0.9625, -0.08606, -0.2571, -0.9625, -0.08606, -0.2571, -0.8965, -0.09074, -0.4337, -0.8965, -0.09074, -0.4337, -0.8965, -0.09074, -0.4337, -0.7838, -0.09573, -0.6137, -0.7838, -0.09573, -0.6137, -0.7838, -0.09573, -0.6137, -0.9631, -0.2536, -0.08976, -0.9631, -0.2536, -0.08976, -0.9631, -0.2536, -0.08976, -0.9311, -0.2554, -0.2603, -0.9311, -0.2554, -0.2603, -0.9311, -0.2554, -0.2603, -0.8657, -0.2575, -0.4292, -0.8657, -0.2575, -0.4292, -0.8657, -0.2575, -0.4292, -0.7575, -0.2585, -0.5995, -0.7575, -0.2585, -0.5995, -0.7575, -0.2585, -0.5995, -0.8978, -0.4301, -0.09477, -0.8978, -0.4301, -0.09477, -0.8978, -0.4301, -0.09477, -0.8663, -0.4262, -0.2606, -0.8663, -0.4262, -0.2606, -0.8663, -0.4262, -0.2606, -0.806, -0.4175, -0.4196, -0.806, -0.4175, -0.4196, -0.806, -0.4175, -0.4196, -0.708, -0.4099, -0.575, -0.708, -0.4099, -0.575, -0.708, -0.4099, -0.575, -0.7849, -0.6119, -0.09787, -0.7849, -0.6119, -0.09787, -0.7849, -0.6119, -0.09787, -0.7583, -0.5977, -0.2604, -0.7583, -0.5977, -0.2604, -0.7583, -0.5977, -0.2604, -0.7089, -0.5715, -0.4134, -0.7089, -0.5715, -0.4134, -0.7089, -0.5715, -0.4134, -0.6339, -0.54, -0.5537, -0.6339, -0.54, -0.5537, -0.6339, -0.54, -0.5537, -0.9928, 0.08551, -0.08378, -0.9928, 0.08551, -0.08378, -0.9928, 0.08551, -0.08378, -0.9625, 0.2571, -0.08606, -0.9625, 0.2571, -0.08606, -0.9625, 0.2571, -0.08606, -0.8965, 0.4337, -0.09074, -0.8965, 0.4337, -0.09074, -0.8965, 0.4337, -0.09074, -0.7838, 0.6137, -0.09573, -0.7838, 0.6137, -0.09573, -0.7838, 0.6137, -0.09573, -0.9631, 0.08976, -0.2536, -0.9631, 0.08976, -0.2536, -0.9631, 0.08976, -0.2536, -0.9311, 0.2603, -0.2554, -0.9311, 0.2603, -0.2554, -0.9311, 0.2603, -0.2554, -0.8657, 0.4292, -0.2575, -0.8657, 0.4292, -0.2575, -0.8657, 0.4292, -0.2575, -0.7575, 0.5995, -0.2585, -0.7575, 0.5995, -0.2585, -0.7575, 0.5995, -0.2585, -0.8978, 0.09477, -0.4301, -0.8978, 0.09477, -0.4301, -0.8978, 0.09477, -0.4301, -0.8663, 0.2606, -0.4262, -0.8663, 0.2606, -0.4262, -0.8663, 0.2606, -0.4262, -0.806, 0.4196, -0.4175, -0.806, 0.4196, -0.4175, -0.806, 0.4196, -0.4175, -0.708, 0.575, -0.4099, -0.708, 0.575, -0.4099, -0.708, 0.575, -0.4099, -0.7849, 0.09787, -0.6119, -0.7849, 0.09787, -0.6119, -0.7849, 0.09787, -0.6119, -0.7583, 0.2604, -0.5977, -0.7583, 0.2604, -0.5977, -0.7583, 0.2604, -0.5977, -0.7089, 0.4134, -0.5715, -0.7089, 0.4134, -0.5715, -0.7089, 0.4134, -0.5715, -0.6339, 0.5537, -0.54, -0.6339, 0.5537, -0.54, -0.6339, 0.5537, -0.54, -0.08551, 0.08378, -0.9928, -0.08551, 0.08378, -0.9928, -0.08551, 0.08378, -0.9928, -0.2571, 0.08606, -0.9625, -0.2571, 0.08606, -0.9625, -0.2571, 0.08606, -0.9625, -0.4337, 0.09074, -0.8965, -0.4337, 0.09074, -0.8965, -0.4337, 0.09074, -0.8965, -0.6137, 0.09573, -0.7838, -0.6137, 0.09573, -0.7838, -0.6137, 0.09573, -0.7838, -0.08976, 0.2536, -0.9631, -0.08976, 0.2536, -0.9631, -0.08976, 0.2536, -0.9631, -0.2603, 0.2554, -0.9311, -0.2603, 0.2554, -0.9311, -0.2603, 0.2554, -0.9311, -0.4292, 0.2575, -0.8657, -0.4292, 0.2575, -0.8657, -0.4292, 0.2575, -0.8657, -0.5995, 0.2585, -0.7575, -0.5995, 0.2585, -0.7575, -0.5995, 0.2585, -0.7575, -0.09477, 0.4301, -0.8978, -0.09477, 0.4301, -0.8978, -0.09477, 0.4301, -0.8978, -0.2606, 0.4262, -0.8663, -0.2606, 0.4262, -0.8663, -0.2606, 0.4262, -0.8663, -0.4196, 0.4175, -0.806, -0.4196, 0.4175, -0.806, -0.4196, 0.4175, -0.806, -0.575, 0.4099, -0.708, -0.575, 0.4099, -0.708, -0.575, 0.4099, -0.708, -0.09787, 0.6119, -0.7849, -0.09787, 0.6119, -0.7849, -0.09787, 0.6119, -0.7849, -0.2604, 0.5977, -0.7583, -0.2604, 0.5977, -0.7583, -0.2604, 0.5977, -0.7583, -0.4134, 0.5715, -0.7089, -0.4134, 0.5715, -0.7089, -0.4134, 0.5715, -0.7089, -0.5537, 0.54, -0.6339, -0.5537, 0.54, -0.6339, -0.5537, 0.54, -0.6339, -0.08378, -0.08551, -0.9928, -0.08378, -0.08551, -0.9928, -0.08378, -0.08551, -0.9928, -0.08606, -0.2571, -0.9625, -0.08606, -0.2571, -0.9625, -0.08606, -0.2571, -0.9625, -0.09074, -0.4337, -0.8965, -0.09074, -0.4337, -0.8965, -0.09074, -0.4337, -0.8965, -0.09573, -0.6137, -0.7838, -0.09573, -0.6137, -0.7838, -0.09573, -0.6137, -0.7838, -0.2536, -0.08976, -0.9631, -0.2536, -0.08976, -0.9631, -0.2536, -0.08976, -0.9631, -0.2554, -0.2603, -0.9311, -0.2554, -0.2603, -0.9311, -0.2554, -0.2603, -0.9311, -0.2575, -0.4292, -0.8657, -0.2575, -0.4292, -0.8657, -0.2575, -0.4292, -0.8657, -0.2585, -0.5995, -0.7575, -0.2585, -0.5995, -0.7575, -0.2585, -0.5995, -0.7575, -0.4301, -0.09477, -0.8978, -0.4301, -0.09477, -0.8978, -0.4301, -0.09477, -0.8978, -0.4262, -0.2606, -0.8663, -0.4262, -0.2606, -0.8663, -0.4262, -0.2606, -0.8663, -0.4175, -0.4196, -0.806, -0.4175, -0.4196, -0.806, -0.4175, -0.4196, -0.806, -0.4099, -0.575, -0.708, -0.4099, -0.575, -0.708, -0.4099, -0.575, -0.708, -0.6119, -0.09787, -0.7849, -0.6119, -0.09787, -0.7849, -0.6119, -0.09787, -0.7849, -0.5977, -0.2604, -0.7583, -0.5977, -0.2604, -0.7583, -0.5977, -0.2604, -0.7583, -0.5715, -0.4134, -0.7089, -0.5715, -0.4134, -0.7089, -0.5715, -0.4134, -0.7089, -0.54, -0.5537, -0.6339, -0.54, -0.5537, -0.6339, -0.54, -0.5537, -0.6339, 0.08551, -0.08378, -0.9928, 0.08551, -0.08378, -0.9928, 0.08551, -0.08378, -0.9928, 0.2571, -0.08606, -0.9625, 0.2571, -0.08606, -0.9625, 0.2571, -0.08606, -0.9625, 0.4337, -0.09074, -0.8965, 0.4337, -0.09074, -0.8965, 0.4337, -0.09074, -0.8965, 0.6137, -0.09573, -0.7838, 0.6137, -0.09573, -0.7838, 0.6137, -0.09573, -0.7838, 0.08976, -0.2536, -0.9631, 0.08976, -0.2536, -0.9631, 0.08976, -0.2536, -0.9631, 0.2603, -0.2554, -0.9311, 0.2603, -0.2554, -0.9311, 0.2603, -0.2554, -0.9311, 0.4292, -0.2575, -0.8657, 0.4292, -0.2575, -0.8657, 0.4292, -0.2575, -0.8657, 0.5995, -0.2585, -0.7575, 0.5995, -0.2585, -0.7575, 0.5995, -0.2585, -0.7575, 0.09477, -0.4301, -0.8978, 0.09477, -0.4301, -0.8978, 0.09477, -0.4301, -0.8978, 0.2606, -0.4262, -0.8663, 0.2606, -0.4262, -0.8663, 0.2606, -0.4262, -0.8663, 0.4196, -0.4175, -0.806, 0.4196, -0.4175, -0.806, 0.4196, -0.4175, -0.806, 0.575, -0.4099, -0.708, 0.575, -0.4099, -0.708, 0.575, -0.4099, -0.708, 0.09787, -0.6119, -0.7849, 0.09787, -0.6119, -0.7849, 0.09787, -0.6119, -0.7849, 0.2604, -0.5977, -0.7583, 0.2604, -0.5977, -0.7583, 0.2604, -0.5977, -0.7583, 0.4134, -0.5715, -0.7089, 0.4134, -0.5715, -0.7089, 0.4134, -0.5715, -0.7089, 0.5537, -0.54, -0.6339, 0.5537, -0.54, -0.6339, 0.5537, -0.54, -0.6339, 0.08378, 0.08551, -0.9928, 0.08378, 0.08551, -0.9928, 0.08378, 0.08551, -0.9928, 0.08606, 0.2571, -0.9625, 0.08606, 0.2571, -0.9625, 0.08606, 0.2571, -0.9625, 0.09074, 0.4337, -0.8965, 0.09074, 0.4337, -0.8965, 0.09074, 0.4337, -0.8965, 0.09573, 0.6137, -0.7838, 0.09573, 0.6137, -0.7838, 0.09573, 0.6137, -0.7838, 0.2536, 0.08976, -0.9631, 0.2536, 0.08976, -0.9631, 0.2536, 0.08976, -0.9631, 0.2554, 0.2603, -0.9311, 0.2554, 0.2603, -0.9311, 0.2554, 0.2603, -0.9311, 0.2575, 0.4292, -0.8657, 0.2575, 0.4292, -0.8657, 0.2575, 0.4292, -0.8657, 0.2585, 0.5995, -0.7575, 0.2585, 0.5995, -0.7575, 0.2585, 0.5995, -0.7575, 0.4301, 0.09477, -0.8978, 0.4301, 0.09477, -0.8978, 0.4301, 0.09477, -0.8978, 0.4262, 0.2606, -0.8663, 0.4262, 0.2606, -0.8663, 0.4262, 0.2606, -0.8663, 0.4175, 0.4196, -0.806, 0.4175, 0.4196, -0.806, 0.4175, 0.4196, -0.806, 0.4099, 0.575, -0.708, 0.4099, 0.575, -0.708, 0.4099, 0.575, -0.708, 0.6119, 0.09787, -0.7849, 0.6119, 0.09787, -0.7849, 0.6119, 0.09787, -0.7849, 0.5977, 0.2604, -0.7583, 0.5977, 0.2604, -0.7583, 0.5977, 0.2604, -0.7583, 0.5715, 0.4134, -0.7089, 0.5715, 0.4134, -0.7089, 0.5715, 0.4134, -0.7089, 0.54, 0.5537, -0.6339, 0.54, 0.5537, -0.6339, 0.54, 0.5537, -0.6339, 0.08378, 0.9928, 0.08551, 0.08378, 0.9928, 0.08551, 0.08378, 0.9928, 0.08551, 0.08606, 0.9625, 0.2571, 0.08606, 0.9625, 0.2571, 0.08606, 0.9625, 0.2571, 0.09074, 0.8965, 0.4337, 0.09074, 0.8965, 0.4337, 0.09074, 0.8965, 0.4337, 0.09573, 0.7838, 0.6137, 0.09573, 0.7838, 0.6137, 0.09573, 0.7838, 0.6137, 0.2536, 0.9631, 0.08976, 0.2536, 0.9631, 0.08976, 0.2536, 0.9631, 0.08976, 0.2554, 0.9311, 0.2603, 0.2554, 0.9311, 0.2603, 0.2554, 0.9311, 0.2603, 0.2575, 0.8657, 0.4292, 0.2575, 0.8657, 0.4292, 0.2575, 0.8657, 0.4292, 0.2585, 0.7575, 0.5995, 0.2585, 0.7575, 0.5995, 0.2585, 0.7575, 0.5995, 0.4301, 0.8978, 0.09477, 0.4301, 0.8978, 0.09477, 0.4301, 0.8978, 0.09477, 0.4262, 0.8663, 0.2606, 0.4262, 0.8663, 0.2606, 0.4262, 0.8663, 0.2606, 0.4175, 0.806, 0.4196, 0.4175, 0.806, 0.4196, 0.4175, 0.806, 0.4196, 0.4099, 0.708, 0.575, 0.4099, 0.708, 0.575, 0.4099, 0.708, 0.575, 0.6119, 0.7849, 0.09787, 0.6119, 0.7849, 0.09787, 0.6119, 0.7849, 0.09787, 0.5977, 0.7583, 0.2604, 0.5977, 0.7583, 0.2604, 0.5977, 0.7583, 0.2604, 0.5715, 0.7089, 0.4134, 0.5715, 0.7089, 0.4134, 0.5715, 0.7089, 0.4134, 0.54, 0.6339, 0.5537, 0.54, 0.6339, 0.5537, 0.54, 0.6339, 0.5537, -0.08551, 0.9928, 0.08378, -0.08551, 0.9928, 0.08378, -0.08551, 0.9928, 0.08378, -0.2571, 0.9625, 0.08606, -0.2571, 0.9625, 0.08606, -0.2571, 0.9625, 0.08606, -0.4337, 0.8965, 0.09074, -0.4337, 0.8965, 0.09074, -0.4337, 0.8965, 0.09074, -0.6137, 0.7838, 0.09573, -0.6137, 0.7838, 0.09573, -0.6137, 0.7838, 0.09573, -0.08976, 0.9631, 0.2536, -0.08976, 0.9631, 0.2536, -0.08976, 0.9631, 0.2536, -0.2603, 0.9311, 0.2554, -0.2603, 0.9311, 0.2554, -0.2603, 0.9311, 0.2554, -0.4292, 0.8657, 0.2575, -0.4292, 0.8657, 0.2575, -0.4292, 0.8657, 0.2575, -0.5995, 0.7575, 0.2585, -0.5995, 0.7575, 0.2585, -0.5995, 0.7575, 0.2585, -0.09477, 0.8978, 0.4301, -0.09477, 0.8978, 0.4301, -0.09477, 0.8978, 0.4301, -0.2606, 0.8663, 0.4262, -0.2606, 0.8663, 0.4262, -0.2606, 0.8663, 0.4262, -0.4196, 0.806, 0.4175, -0.4196, 0.806, 0.4175, -0.4196, 0.806, 0.4175, -0.575, 0.708, 0.4099, -0.575, 0.708, 0.4099, -0.575, 0.708, 0.4099, -0.09787, 0.7849, 0.6119, -0.09787, 0.7849, 0.6119, -0.09787, 0.7849, 0.6119, -0.2604, 0.7583, 0.5977, -0.2604, 0.7583, 0.5977, -0.2604, 0.7583, 0.5977, -0.4134, 0.7089, 0.5715, -0.4134, 0.7089, 0.5715, -0.4134, 0.7089, 0.5715, -0.5537, 0.6339, 0.54, -0.5537, 0.6339, 0.54, -0.5537, 0.6339, 0.54, -0.08378, 0.9928, -0.08551, -0.08378, 0.9928, -0.08551, -0.08378, 0.9928, -0.08551, -0.08606, 0.9625, -0.2571, -0.08606, 0.9625, -0.2571, -0.08606, 0.9625, -0.2571, -0.09074, 0.8965, -0.4337, -0.09074, 0.8965, -0.4337, -0.09074, 0.8965, -0.4337, -0.09573, 0.7838, -0.6137, -0.09573, 0.7838, -0.6137, -0.09573, 0.7838, -0.6137, -0.2536, 0.9631, -0.08976, -0.2536, 0.9631, -0.08976, -0.2536, 0.9631, -0.08976, -0.2554, 0.9311, -0.2603, -0.2554, 0.9311, -0.2603, -0.2554, 0.9311, -0.2603, -0.2575, 0.8657, -0.4292, -0.2575, 0.8657, -0.4292, -0.2575, 0.8657, -0.4292, -0.2585, 0.7575, -0.5995, -0.2585, 0.7575, -0.5995, -0.2585, 0.7575, -0.5995, -0.4301, 0.8978, -0.09477, -0.4301, 0.8978, -0.09477, -0.4301, 0.8978, -0.09477, -0.4262, 0.8663, -0.2606, -0.4262, 0.8663, -0.2606, -0.4262, 0.8663, -0.2606, -0.4175, 0.806, -0.4196, -0.4175, 0.806, -0.4196, -0.4175, 0.806, -0.4196, -0.4099, 0.708, -0.575, -0.4099, 0.708, -0.575, -0.4099, 0.708, -0.575, -0.6119, 0.7849, -0.09787, -0.6119, 0.7849, -0.09787, -0.6119, 0.7849, -0.09787, -0.5977, 0.7583, -0.2604, -0.5977, 0.7583, -0.2604, -0.5977, 0.7583, -0.2604, -0.5715, 0.7089, -0.4134, -0.5715, 0.7089, -0.4134, -0.5715, 0.7089, -0.4134, -0.54, 0.6339, -0.5537, -0.54, 0.6339, -0.5537, -0.54, 0.6339, -0.5537, 0.08551, 0.9928, -0.08378, 0.08551, 0.9928, -0.08378, 0.08551, 0.9928, -0.08378, 0.2571, 0.9625, -0.08606, 0.2571, 0.9625, -0.08606, 0.2571, 0.9625, -0.08606, 0.4337, 0.8965, -0.09074, 0.4337, 0.8965, -0.09074, 0.4337, 0.8965, -0.09074, 0.6137, 0.7838, -0.09573, 0.6137, 0.7838, -0.09573, 0.6137, 0.7838, -0.09573, 0.08976, 0.9631, -0.2536, 0.08976, 0.9631, -0.2536, 0.08976, 0.9631, -0.2536, 0.2603, 0.9311, -0.2554, 0.2603, 0.9311, -0.2554, 0.2603, 0.9311, -0.2554, 0.4292, 0.8657, -0.2575, 0.4292, 0.8657, -0.2575, 0.4292, 0.8657, -0.2575, 0.5995, 0.7575, -0.2585, 0.5995, 0.7575, -0.2585, 0.5995, 0.7575, -0.2585, 0.09477, 0.8978, -0.4301, 0.09477, 0.8978, -0.4301, 0.09477, 0.8978, -0.4301, 0.2606, 0.8663, -0.4262, 0.2606, 0.8663, -0.4262, 0.2606, 0.8663, -0.4262, 0.4196, 0.806, -0.4175, 0.4196, 0.806, -0.4175, 0.4196, 0.806, -0.4175, 0.575, 0.708, -0.4099, 0.575, 0.708, -0.4099, 0.575, 0.708, -0.4099, 0.09787, 0.7849, -0.6119, 0.09787, 0.7849, -0.6119, 0.09787, 0.7849, -0.6119, 0.2604, 0.7583, -0.5977, 0.2604, 0.7583, -0.5977, 0.2604, 0.7583, -0.5977, 0.4134, 0.7089, -0.5715, 0.4134, 0.7089, -0.5715, 0.4134, 0.7089, -0.5715, 0.5537, 0.6339, -0.54, 0.5537, 0.6339, -0.54, 0.5537, 0.6339, -0.54, -0.08378, -0.9928, 0.08551, -0.08378, -0.9928, 0.08551, -0.08378, -0.9928, 0.08551, -0.08606, -0.9625, 0.2571, -0.08606, -0.9625, 0.2571, -0.08606, -0.9625, 0.2571, -0.09074, -0.8965, 0.4337, -0.09074, -0.8965, 0.4337, -0.09074, -0.8965, 0.4337, -0.09573, -0.7838, 0.6137, -0.09573, -0.7838, 0.6137, -0.09573, -0.7838, 0.6137, -0.2536, -0.9631, 0.08976, -0.2536, -0.9631, 0.08976, -0.2536, -0.9631, 0.08976, -0.2554, -0.9311, 0.2603, -0.2554, -0.9311, 0.2603, -0.2554, -0.9311, 0.2603, -0.2575, -0.8657, 0.4292, -0.2575, -0.8657, 0.4292, -0.2575, -0.8657, 0.4292, -0.2585, -0.7575, 0.5995, -0.2585, -0.7575, 0.5995, -0.2585, -0.7575, 0.5995, -0.4301, -0.8978, 0.09477, -0.4301, -0.8978, 0.09477, -0.4301, -0.8978, 0.09477, -0.4262, -0.8663, 0.2606, -0.4262, -0.8663, 0.2606, -0.4262, -0.8663, 0.2606, -0.4175, -0.806, 0.4196, -0.4175, -0.806, 0.4196, -0.4175, -0.806, 0.4196, -0.4099, -0.708, 0.575, -0.4099, -0.708, 0.575, -0.4099, -0.708, 0.575, -0.6119, -0.7849, 0.09787, -0.6119, -0.7849, 0.09787, -0.6119, -0.7849, 0.09787, -0.5977, -0.7583, 0.2604, -0.5977, -0.7583, 0.2604, -0.5977, -0.7583, 0.2604, -0.5715, -0.7089, 0.4134, -0.5715, -0.7089, 0.4134, -0.5715, -0.7089, 0.4134, -0.54, -0.6339, 0.5537, -0.54, -0.6339, 0.5537, -0.54, -0.6339, 0.5537, 0.08551, -0.9928, 0.08378, 0.08551, -0.9928, 0.08378, 0.08551, -0.9928, 0.08378, 0.2571, -0.9625, 0.08606, 0.2571, -0.9625, 0.08606, 0.2571, -0.9625, 0.08606, 0.4337, -0.8965, 0.09074, 0.4337, -0.8965, 0.09074, 0.4337, -0.8965, 0.09074, 0.6137, -0.7838, 0.09573, 0.6137, -0.7838, 0.09573, 0.6137, -0.7838, 0.09573, 0.08976, -0.9631, 0.2536, 0.08976, -0.9631, 0.2536, 0.08976, -0.9631, 0.2536, 0.2603, -0.9311, 0.2554, 0.2603, -0.9311, 0.2554, 0.2603, -0.9311, 0.2554, 0.4292, -0.8657, 0.2575, 0.4292, -0.8657, 0.2575, 0.4292, -0.8657, 0.2575, 0.5995, -0.7575, 0.2585, 0.5995, -0.7575, 0.2585, 0.5995, -0.7575, 0.2585, 0.09477, -0.8978, 0.4301, 0.09477, -0.8978, 0.4301, 0.09477, -0.8978, 0.4301, 0.2606, -0.8663, 0.4262, 0.2606, -0.8663, 0.4262, 0.2606, -0.8663, 0.4262, 0.4196, -0.806, 0.4175, 0.4196, -0.806, 0.4175, 0.4196, -0.806, 0.4175, 0.575, -0.708, 0.4099, 0.575, -0.708, 0.4099, 0.575, -0.708, 0.4099, 0.09787, -0.7849, 0.6119, 0.09787, -0.7849, 0.6119, 0.09787, -0.7849, 0.6119, 0.2604, -0.7583, 0.5977, 0.2604, -0.7583, 0.5977, 0.2604, -0.7583, 0.5977, 0.4134, -0.7089, 0.5715, 0.4134, -0.7089, 0.5715, 0.4134, -0.7089, 0.5715, 0.5537, -0.6339, 0.54, 0.5537, -0.6339, 0.54, 0.5537, -0.6339, 0.54, 0.08378, -0.9928, -0.08551, 0.08378, -0.9928, -0.08551, 0.08378, -0.9928, -0.08551, 0.08606, -0.9625, -0.2571, 0.08606, -0.9625, -0.2571, 0.08606, -0.9625, -0.2571, 0.09074, -0.8965, -0.4337, 0.09074, -0.8965, -0.4337, 0.09074, -0.8965, -0.4337, 0.09573, -0.7838, -0.6137, 0.09573, -0.7838, -0.6137, 0.09573, -0.7838, -0.6137, 0.2536, -0.9631, -0.08976, 0.2536, -0.9631, -0.08976, 0.2536, -0.9631, -0.08976, 0.2554, -0.9311, -0.2603, 0.2554, -0.9311, -0.2603, 0.2554, -0.9311, -0.2603, 0.2575, -0.8657, -0.4292, 0.2575, -0.8657, -0.4292, 0.2575, -0.8657, -0.4292, 0.2585, -0.7575, -0.5995, 0.2585, -0.7575, -0.5995, 0.2585, -0.7575, -0.5995, 0.4301, -0.8978, -0.09477, 0.4301, -0.8978, -0.09477, 0.4301, -0.8978, -0.09477, 0.4262, -0.8663, -0.2606, 0.4262, -0.8663, -0.2606, 0.4262, -0.8663, -0.2606, 0.4175, -0.806, -0.4196, 0.4175, -0.806, -0.4196, 0.4175, -0.806, -0.4196, 0.4099, -0.708, -0.575, 0.4099, -0.708, -0.575, 0.4099, -0.708, -0.575, 0.6119, -0.7849, -0.09787, 0.6119, -0.7849, -0.09787, 0.6119, -0.7849, -0.09787, 0.5977, -0.7583, -0.2604, 0.5977, -0.7583, -0.2604, 0.5977, -0.7583, -0.2604, 0.5715, -0.7089, -0.4134, 0.5715, -0.7089, -0.4134, 0.5715, -0.7089, -0.4134, 0.54, -0.6339, -0.5537, 0.54, -0.6339, -0.5537, 0.54, -0.6339, -0.5537, -0.08551, -0.9928, -0.08378, -0.08551, -0.9928, -0.08378, -0.08551, -0.9928, -0.08378, -0.2571, -0.9625, -0.08606, -0.2571, -0.9625, -0.08606, -0.2571, -0.9625, -0.08606, -0.4337, -0.8965, -0.09074, -0.4337, -0.8965, -0.09074, -0.4337, -0.8965, -0.09074, -0.6137, -0.7838, -0.09573, -0.6137, -0.7838, -0.09573, -0.6137, -0.7838, -0.09573, -0.08976, -0.9631, -0.2536, -0.08976, -0.9631, -0.2536, -0.08976, -0.9631, -0.2536, -0.2603, -0.9311, -0.2554, -0.2603, -0.9311, -0.2554, -0.2603, -0.9311, -0.2554, -0.4292, -0.8657, -0.2575, -0.4292, -0.8657, -0.2575, -0.4292, -0.8657, -0.2575, -0.5995, -0.7575, -0.2585, -0.5995, -0.7575, -0.2585, -0.5995, -0.7575, -0.2585, -0.09477, -0.8978, -0.4301, -0.09477, -0.8978, -0.4301, -0.09477, -0.8978, -0.4301, -0.2606, -0.8663, -0.4262, -0.2606, -0.8663, -0.4262, -0.2606, -0.8663, -0.4262, -0.4196, -0.806, -0.4175, -0.4196, -0.806, -0.4175, -0.4196, -0.806, -0.4175, -0.575, -0.708, -0.4099, -0.575, -0.708, -0.4099, -0.575, -0.708, -0.4099, -0.09787, -0.7849, -0.6119, -0.09787, -0.7849, -0.6119, -0.09787, -0.7849, -0.6119, -0.2604, -0.7583, -0.5977, -0.2604, -0.7583, -0.5977, -0.2604, -0.7583, -0.5977, -0.4134, -0.7089, -0.5715, -0.4134, -0.7089, -0.5715, -0.4134, -0.7089, -0.5715, -0.5537, -0.6339, -0.54, -0.5537, -0.6339, -0.54, -0.5537, -0.6339, -0.54])] * 3)])
me_cylinder = bpy.data.meshes.new('Cylinder')
me_cylinder.from_pydata([(0.0, 1.0, -1.0), (0.0, 1.0, 1.0), (0.1951, 0.9808, -1.0), (0.1951, 0.9808, 1.0), (0.3827, 0.9239, -1.0), (0.3827, 0.9239, 1.0), (0.5556, 0.8315, -1.0), (0.5556, 0.8315, 1.0), (0.7071, 0.7071, -1.0), (0.7071, 0.7071, 1.0), (0.8315, 0.5556, -1.0), (0.8315, 0.5556, 1.0), (0.9239, 0.3827, -1.0), (0.9239, 0.3827, 1.0), (0.9808, 0.1951, -1.0), (0.9808, 0.1951, 1.0), (1.0, 7.55e-08, -1.0), (1.0, 7.55e-08, 1.0), (0.9808, -0.1951, -1.0), (0.9808, -0.1951, 1.0), (0.9239, -0.3827, -1.0), (0.9239, -0.3827, 1.0), (0.8315, -0.5556, -1.0), (0.8315, -0.5556, 1.0), (0.7071, -0.7071, -1.0), (0.7071, -0.7071, 1.0), (0.5556, -0.8315, -1.0), (0.5556, -0.8315, 1.0), (0.3827, -0.9239, -1.0), (0.3827, -0.9239, 1.0), (0.1951, -0.9808, -1.0), (0.1951, -0.9808, 1.0), (-3.258e-07, -1.0, -1.0), (-3.258e-07, -1.0, 1.0), (-0.1951, -0.9808, -1.0), (-0.1951, -0.9808, 1.0), (-0.3827, -0.9239, -1.0), (-0.3827, -0.9239, 1.0), (-0.5556, -0.8315, -1.0), (-0.5556, -0.8315, 1.0), (-0.7071, -0.7071, -1.0), (-0.7071, -0.7071, 1.0), (-0.8315, -0.5556, -1.0), (-0.8315, -0.5556, 1.0), (-0.9239, -0.3827, -1.0), (-0.9239, -0.3827, 1.0), (-0.9808, -0.1951, -1.0), (-0.9808, -0.1951, 1.0), (-1.0, 9.656e-07, -1.0), (-1.0, 9.656e-07, 1.0), (-0.9808, 0.1951, -1.0), (-0.9808, 0.1951, 1.0), (-0.9239, 0.3827, -1.0), (-0.9239, 0.3827, 1.0), (-0.8315, 0.5556, -1.0), (-0.8315, 0.5556, 1.0), (-0.7071, 0.7071, -1.0), (-0.7071, 0.7071, 1.0), (-0.5556, 0.8315, -1.0), (-0.5556, 0.8315, 1.0), (-0.3827, 0.9239, -1.0), (-0.3827, 0.9239, 1.0), (-0.1951, 0.9808, -1.0), (-0.1951, 0.9808, 1.0)], [], [(0, 1, 3, 2), (2, 3, 5, 4), (4, 5, 7, 6), (6, 7, 9, 8), (8, 9, 11, 10), (10, 11, 13, 12), (12, 13, 15, 14), (14, 15, 17, 16), (16, 17, 19, 18), (18, 19, 21, 20), (20, 21, 23, 22), (22, 23, 25, 24), (24, 25, 27, 26), (26, 27, 29, 28), (28, 29, 31, 30), (30, 31, 33, 32), (32, 33, 35, 34), (34, 35, 37, 36), (36, 37, 39, 38), (38, 39, 41, 40), (40, 41, 43, 42), (42, 43, 45, 44), (44, 45, 47, 46), (46, 47, 49, 48), (48, 49, 51, 50), (50, 51, 53, 52), (52, 53, 55, 54), (54, 55, 57, 56), (56, 57, 59, 58), (58, 59, 61, 60), (3, 1, 63, 61, 59, 57, 55, 53, 51, 49, 47, 45, 43, 41, 39, 37, 35, 33, 31, 29, 27, 25, 23, 21, 19, 17, 15, 13, 11, 9, 7, 5), (60, 61, 63, 62), (62, 63, 1, 0), (0, 2, 4, 6, 8, 10, 12, 14, 16, 18, 20, 22, 24, 26, 28, 30, 32, 34, 36, 38, 40, 42, 44, 46, 48, 50, 52, 54, 56, 58, 60, 62)])
me_cylinder.use_remesh_preserve_volume = False
me_cylinder.use_remesh_preserve_attributes = False
me_cylinder.use_mirror_vertex_groups = False
me_cylinder.update()

# ---- objects
ob_cube = bpy.data.objects.new('Cube', me_cube)
ob_cylinder = bpy.data.objects.new('Cylinder', me_cylinder)

# ---- transforms, parenting, visibility, modifiers, constraints
ob_cube.location = (0.0, 0.0, 0.0)
ob_cube.rotation_euler = (1.571, -0.0, 0.0)
ob_cube.lineart.crease_threshold = 0.0
ob_cylinder.location = (0.0, 0.0, 0.0)
ob_cylinder.lineart.crease_threshold = 0.0

# ---- collection membership
col_collection_1.objects.link(ob_cube)
col_collection_1.objects.link(ob_cylinder)

# ---- scene / render settings (as saved in the file)
scene.frame_start = 1; scene.frame_end = 250; scene.frame_set(1)
scene.render.engine = 'BLENDER_EEVEE_NEXT'
scene.render.resolution_percentage = 50
scene.render.dither_intensity = 0.0
scene.cycles.use_denoising = False
scene.cycles.samples = 10
scene.cycles.sampling_pattern = 'TABULATED_SOBOL'
scene.cycles.light_sampling_threshold = 0.0
scene.cycles.use_adaptive_sampling = False
scene.cycles.use_light_tree = False
scene.cycles.blur_glossy = 0.0
scene.cycles.pixel_filter_type = 'GAUSSIAN'
scene.cycles.sample_clamp_indirect = 0.0
scene.view_settings.view_transform = 'Standard'
bpy.context.view_layer.update()

# ---- added for rendering (the .blend has no active camera and no usable light): camera, sun
cam_auto = bpy.data.cameras.new('AutoCamera')
cam_auto.lens = 50.0
cam_auto.sensor_width = 36.0
cam_auto.clip_end = 1000.0
ob_auto_camera = bpy.data.objects.new('AutoCamera', cam_auto)
scene.collection.objects.link(ob_auto_camera)
ob_auto_camera.location = (21.5203, -25.8244, 17.2163)
ob_auto_camera.rotation_euler = (1.09748, -7.21219e-08, 0.694738)
scene.camera = ob_auto_camera
light_auto_sun = bpy.data.lights.new('AutoSun', 'SUN')
light_auto_sun.energy = 3.0
light_auto_sun.angle = 0.0523599
ob_auto_sun = bpy.data.objects.new('AutoSun', light_auto_sun)
scene.collection.objects.link(ob_auto_sun)
ob_auto_sun.rotation_euler = (0.872665, 0.174533, 0.523599)
bpy.context.view_layer.update()
